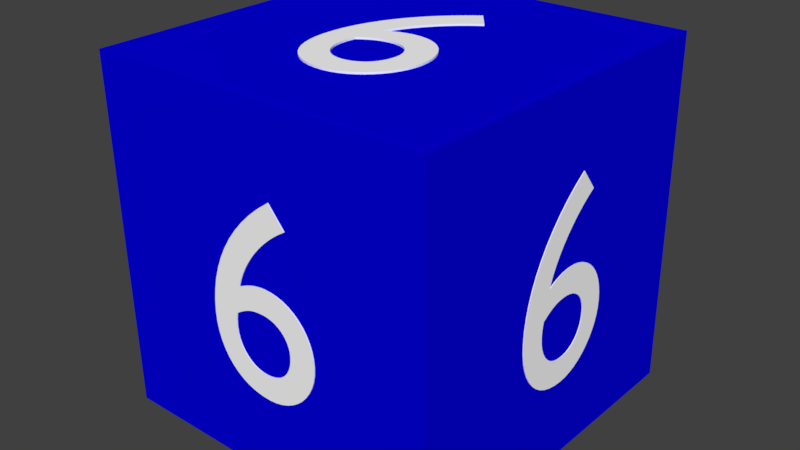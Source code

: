 # Source: Cube_6.blend  (saved by Blender 2.78.0; exported with 4.5.12 LTS)
import bpy
from mathutils import Matrix  # noqa: F401  (used for matrix-valued properties, if any)

bpy.ops.wm.read_factory_settings(use_empty=True)
scene = bpy.context.scene
scene.name = 'Scene'

# ---- collections
col_collection_1 = bpy.data.collections.new('Collection 1'); scene.collection.children.link(col_collection_1)

# ---- materials (node trees are filled in below, after node groups)
mat_material = bpy.data.materials.new('Material')
mat_material.alpha_threshold = 0.0
mat_material.use_transparent_shadow = False
mat_material.diffuse_color = (0.0009868, 0.0, 0.7357, 1.0)
mat_material.roughness = 0.5
mat_material.line_color = (0.0, 0.0, 0.0, 1.0)
mat_material_001 = bpy.data.materials.new('Material.001')
mat_material_001.alpha_threshold = 0.0
mat_material_001.use_transparent_shadow = False
mat_material_001.diffuse_color = (1.0, 1.0, 1.0, 1.0)
mat_material_001.roughness = 0.5

# ---- material node trees

# ---- world
world_world = bpy.data.worlds.new('World'); scene.world = world_world
world_world.color = (0.05088, 0.05088, 0.05088)
world_world.use_sun_shadow = False
world_world.sun_shadow_jitter_overblur = 0.0
world_world.cycles.sampling_method = 'MANUAL'

# ---- meshes
me_cube = bpy.data.meshes.new('Cube')
me_cube.from_pydata([(1.0, 1.0, -1.0), (1.0, -1.0, -1.0), (-1.0, -1.0, -1.0), (-1.0, 1.0, -1.0), (1.0, 1.0, 1.0), (1.0, -1.0, 1.0), (-1.0, -1.0, 1.0), (-1.0, 1.0, 1.0), (-0.09226, 0.5556, -1.0), (-0.02622, 0.5055, -1.0), (0.03436, 0.4526, -1.0), (0.08939, 0.3969, -1.0), (0.1388, 0.3389, -1.0), (0.1825, 0.2787, -1.0), (0.2205, 0.2167, -1.0), (0.2526, 0.1531, -1.0), (0.2787, 0.08817, -1.0), (0.2989, 0.02219, -1.0), (0.313, -0.04456, -1.0), (0.3209, -0.1118, -1.0), (0.3226, -0.1793, -1.0), (0.3186, -0.2345, -1.0), (0.309, -0.2863, -1.0), (0.2942, -0.3343, -1.0), (0.2744, -0.3783, -1.0), (0.2498, -0.418, -1.0), (0.2208, -0.4531, -1.0), (0.1876, -0.4834, -1.0), (0.1504, -0.5085, -1.0), (0.1096, -0.5283, -1.0), (0.06539, -0.5423, -1.0), (0.01801, -0.5504, -1.0), (-0.03225, -0.5522, -1.0), (-0.07451, -0.5481, -1.0), (-0.1151, -0.5383, -1.0), (-0.1537, -0.5233, -1.0), (-0.1898, -0.5034, -1.0), (-0.223, -0.4791, -1.0), (-0.253, -0.4509, -1.0), (-0.2794, -0.4191, -1.0), (-0.3017, -0.3842, -1.0), (-0.3195, -0.3465, -1.0), (-0.3325, -0.3066, -1.0), (-0.3402, -0.2648, -1.0), (-0.3422, -0.2216, -1.0), (-0.3386, -0.178, -1.0), (-0.33, -0.1366, -1.0), (-0.3167, -0.09777, -1.0), (-0.2989, -0.06182, -1.0), (-0.277, -0.02905, -1.0), (-0.2513, 0.0002126, -1.0), (-0.2221, 0.02567, -1.0), (-0.1898, 0.04699, -1.0), (-0.1545, 0.06387, -1.0), (-0.1167, 0.07599, -1.0), (-0.07654, 0.08303, -1.0), (-0.03447, 0.08468, -1.0), (-0.01707, 0.08376, -1.0), (-0.0003428, 0.08202, -1.0), (0.01574, 0.07953, -1.0), (0.03118, 0.07636, -1.0), (0.046, 0.0726, -1.0), (0.0602, 0.06832, -1.0), (0.0738, 0.06359, -1.0), (0.08681, 0.05849, -1.0), (0.09925, 0.0531, -1.0), (0.1111, 0.04749, -1.0), (0.1224, 0.04175, -1.0), (0.1332, 0.03594, -1.0), (0.1212, 0.07388, -1.0), (0.1056, 0.1119, -1.0), (0.08682, 0.1498, -1.0), (0.06502, 0.1872, -1.0), (0.04047, 0.224, -1.0), (0.01341, 0.2598, -1.0), (-0.0159, 0.2944, -1.0), (-0.04724, 0.3274, -1.0), (-0.08034, 0.3588, -1.0), (-0.115, 0.3881, -1.0), (-0.1509, 0.4151, -1.0), (-0.1878, 0.4396, -1.0), (0.1629, -0.1245, -1.0), (0.1468, -0.1136, -1.0), (0.1318, -0.1041, -1.0), (0.1176, -0.09569, -1.0), (0.1041, -0.08847, -1.0), (0.09105, -0.08232, -1.0), (0.0782, -0.07716, -1.0), (0.06535, -0.07292, -1.0), (0.05232, -0.06953, -1.0), (0.03886, -0.06692, -1.0), (0.02479, -0.06502, -1.0), (0.009883, -0.06375, -1.0), (-0.006072, -0.06305, -1.0), (-0.03113, -0.06383, -1.0), (-0.05496, -0.06744, -1.0), (-0.07739, -0.07373, -1.0), (-0.09825, -0.08253, -1.0), (-0.1174, -0.09368, -1.0), (-0.1346, -0.107, -1.0), (-0.1497, -0.1224, -1.0), (-0.1625, -0.1396, -1.0), (-0.1729, -0.1586, -1.0), (-0.1807, -0.1791, -1.0), (-0.1857, -0.201, -1.0), (-0.1877, -0.2241, -1.0), (-0.1868, -0.2499, -1.0), (-0.1832, -0.2741, -1.0), (-0.1768, -0.2967, -1.0), (-0.1679, -0.3176, -1.0), (-0.1566, -0.3366, -1.0), (-0.143, -0.3535, -1.0), (-0.1271, -0.3683, -1.0), (-0.1093, -0.3808, -1.0), (-0.08946, -0.391, -1.0), (-0.06785, -0.3986, -1.0), (-0.04454, -0.4035, -1.0), (-0.01967, -0.4056, -1.0), (0.008142, -0.4041, -1.0), (0.0353, -0.3982, -1.0), (0.06131, -0.388, -1.0), (0.08568, -0.3736, -1.0), (0.1079, -0.3552, -1.0), (0.1276, -0.3329, -1.0), (0.1441, -0.3068, -1.0), (0.157, -0.2771, -1.0), (0.1658, -0.2439, -1.0), (0.1701, -0.2073, -1.0), (0.1693, -0.1674, -1.0), (-0.09226, 0.5556, -1.011), (-0.02622, 0.5055, -1.011), (0.03436, 0.4526, -1.011), (0.08939, 0.3969, -1.011), (0.1388, 0.3389, -1.011), (0.1825, 0.2787, -1.011), (0.2205, 0.2167, -1.011), (0.2526, 0.1531, -1.011), (0.2787, 0.08817, -1.011), (0.2989, 0.02219, -1.011), (0.313, -0.04456, -1.011), (0.3209, -0.1118, -1.011), (0.3226, -0.1793, -1.011), (0.3186, -0.2345, -1.011), (0.309, -0.2863, -1.011), (0.2942, -0.3343, -1.011), (0.2744, -0.3783, -1.011), (0.2498, -0.418, -1.011), (0.2208, -0.4531, -1.011), (0.1876, -0.4834, -1.011), (0.1504, -0.5085, -1.011), (0.1096, -0.5283, -1.011), (0.06539, -0.5423, -1.011), (0.01801, -0.5504, -1.011), (-0.03225, -0.5522, -1.011), (-0.07451, -0.5481, -1.011), (-0.1151, -0.5383, -1.011), (-0.1537, -0.5233, -1.011), (-0.1898, -0.5034, -1.011), (-0.223, -0.4791, -1.011), (-0.253, -0.4509, -1.011), (-0.2794, -0.4191, -1.011), (-0.3017, -0.3842, -1.011), (-0.3195, -0.3465, -1.011), (-0.3325, -0.3066, -1.011), (-0.3402, -0.2648, -1.011), (-0.3422, -0.2216, -1.011), (-0.3386, -0.178, -1.011), (-0.33, -0.1366, -1.011), (-0.3167, -0.09777, -1.011), (-0.2989, -0.06182, -1.011), (-0.277, -0.02905, -1.011), (-0.2513, 0.0002126, -1.011), (-0.2221, 0.02567, -1.011), (-0.1898, 0.04699, -1.011), (-0.1545, 0.06387, -1.011), (-0.1167, 0.07599, -1.011), (-0.07654, 0.08303, -1.011), (-0.03447, 0.08468, -1.011), (-0.01707, 0.08376, -1.011), (-0.0003428, 0.08202, -1.011), (0.01574, 0.07953, -1.011), (0.03118, 0.07636, -1.011), (0.046, 0.0726, -1.011), (0.0602, 0.06832, -1.011), (0.0738, 0.06359, -1.011), (0.08681, 0.05849, -1.011), (0.09925, 0.0531, -1.011), (0.1111, 0.04749, -1.011), (0.1224, 0.04175, -1.011), (0.1332, 0.03594, -1.011), (0.1212, 0.07388, -1.011), (0.1056, 0.1119, -1.011), (0.08682, 0.1498, -1.011), (0.06502, 0.1872, -1.011), (0.04047, 0.224, -1.011), (0.01341, 0.2598, -1.011), (-0.0159, 0.2944, -1.011), (-0.04724, 0.3274, -1.011), (-0.08034, 0.3588, -1.011), (-0.115, 0.3881, -1.011), (-0.1509, 0.4151, -1.011), (-0.1878, 0.4396, -1.011), (0.1629, -0.1245, -1.011), (0.1468, -0.1136, -1.011), (0.1318, -0.1041, -1.011), (0.1176, -0.09569, -1.011), (0.1041, -0.08847, -1.011), (0.09105, -0.08232, -1.011), (0.0782, -0.07716, -1.011), (0.06535, -0.07292, -1.011), (0.05232, -0.06953, -1.011), (0.03886, -0.06692, -1.011), (0.02479, -0.06502, -1.011), (0.009883, -0.06375, -1.011), (-0.006072, -0.06305, -1.011), (-0.03113, -0.06383, -1.011), (-0.05496, -0.06744, -1.011), (-0.07739, -0.07373, -1.011), (-0.09825, -0.08253, -1.011), (-0.1174, -0.09368, -1.011), (-0.1346, -0.107, -1.011), (-0.1497, -0.1224, -1.011), (-0.1625, -0.1396, -1.011), (-0.1729, -0.1586, -1.011), (-0.1807, -0.1791, -1.011), (-0.1857, -0.201, -1.011), (-0.1877, -0.2241, -1.011), (-0.1868, -0.2499, -1.011), (-0.1832, -0.2741, -1.011), (-0.1768, -0.2967, -1.011), (-0.1679, -0.3176, -1.011), (-0.1566, -0.3366, -1.011), (-0.143, -0.3535, -1.011), (-0.1271, -0.3683, -1.011), (-0.1093, -0.3808, -1.011), (-0.08946, -0.391, -1.011), (-0.06785, -0.3986, -1.011), (-0.04454, -0.4035, -1.011), (-0.01967, -0.4056, -1.011), (0.008142, -0.4041, -1.011), (0.0353, -0.3982, -1.011), (0.06131, -0.388, -1.011), (0.08568, -0.3736, -1.011), (0.1079, -0.3552, -1.011), (0.1276, -0.3329, -1.011), (0.1441, -0.3068, -1.011), (0.157, -0.2771, -1.011), (0.1658, -0.2439, -1.011), (0.1701, -0.2073, -1.011), (0.1693, -0.1674, -1.011), (0.1137, 0.5515, 1.0), (0.04562, 0.5041, 1.0), (-0.01705, 0.4536, 1.0), (-0.07427, 0.4002, 1.0), (-0.126, 0.3442, 1.0), (-0.172, 0.2858, 1.0), (-0.2124, 0.2253, 1.0), (-0.247, 0.163, 1.0), (-0.2756, 0.09919, 1.0), (-0.2984, 0.03406, 1.0), (-0.315, -0.03208, 1.0), (-0.3255, -0.09897, 1.0), (-0.3298, -0.1663, 1.0), (-0.3279, -0.2217, 1.0), (-0.3203, -0.2738, 1.0), (-0.3073, -0.3223, 1.0), (-0.2891, -0.3671, 1.0), (-0.2661, -0.4078, 1.0), (-0.2384, -0.444, 1.0), (-0.2063, -0.4756, 1.0), (-0.1701, -0.5022, 1.0), (-0.13, -0.5235, 1.0), (-0.08624, -0.5393, 1.0), (-0.03913, -0.5493, 1.0), (0.01112, -0.5531, 1.0), (0.05358, -0.5507, 1.0), (0.09461, -0.5425, 1.0), (0.1338, -0.529, 1.0), (0.1707, -0.5106, 1.0), (0.2049, -0.4877, 1.0), (0.236, -0.4606, 1.0), (0.2636, -0.4299, 1.0), (0.2873, -0.3959, 1.0), (0.3065, -0.359, 1.0), (0.3211, -0.3196, 1.0), (0.3304, -0.2781, 1.0), (0.3341, -0.235, 1.0), (0.3322, -0.1913, 1.0), (0.3251, -0.1496, 1.0), (0.3132, -0.1103, 1.0), (0.2968, -0.07366, 1.0), (0.2762, -0.04005, 1.0), (0.2516, -0.009784, 1.0), (0.2234, 0.01681, 1.0), (0.1918, 0.03941, 1.0), (0.1571, 0.05767, 1.0), (0.1197, 0.07129, 1.0), (0.0798, 0.07992, 1.0), (0.03775, 0.08324, 1.0), (0.0203, 0.08302, 1.0), (0.003487, 0.08195, 1.0), (-0.01271, 0.0801, 1.0), (-0.02828, 0.07755, 1.0), (-0.04326, 0.07437, 1.0), (-0.05764, 0.07066, 1.0), (-0.07144, 0.06647, 1.0), (-0.08466, 0.06189, 1.0), (-0.09732, 0.057, 1.0), (-0.1094, 0.05187, 1.0), (-0.121, 0.04658, 1.0), (-0.132, 0.04121, 1.0), (-0.1185, 0.07864, 1.0), (-0.1014, 0.116, 1.0), (-0.08117, 0.1531, 1.0), (-0.05791, 0.1897, 1.0), (-0.03193, 0.2254, 1.0), (-0.00347, 0.2601, 1.0), (0.0272, 0.2935, 1.0), (0.05983, 0.3253, 1.0), (0.09417, 0.3553, 1.0), (0.1299, 0.3832, 1.0), (0.1669, 0.4088, 1.0), (0.2048, 0.4318, 1.0), (-0.1679, -0.1179, 1.0), (-0.1513, -0.1077, 1.0), (-0.1359, -0.09873, 1.0), (-0.1214, -0.09094, 1.0), (-0.1076, -0.08427, 1.0), (-0.0943, -0.07864, 1.0), (-0.08123, -0.07399, 1.0), (-0.06822, -0.07026, 1.0), (-0.05503, -0.06739, 1.0), (-0.04147, -0.06532, 1.0), (-0.02731, -0.06398, 1.0), (-0.01234, -0.06331, 1.0), (0.003662, -0.06324, 1.0), (0.02871, -0.06502, 1.0), (0.05243, -0.06958, 1.0), (0.07464, -0.07675, 1.0), (0.09518, -0.08637, 1.0), (0.1139, -0.09827, 1.0), (0.1306, -0.1123, 1.0), (0.1451, -0.1282, 1.0), (0.1573, -0.146, 1.0), (0.167, -0.1653, 1.0), (0.174, -0.1861, 1.0), (0.1781, -0.2082, 1.0), (0.1793, -0.2314, 1.0), (0.1774, -0.2571, 1.0), (0.1728, -0.2812, 1.0), (0.1656, -0.3035, 1.0), (0.1559, -0.324, 1.0), (0.1438, -0.3425, 1.0), (0.1295, -0.3589, 1.0), (0.1132, -0.3731, 1.0), (0.09478, -0.3849, 1.0), (0.07457, -0.3942, 1.0), (0.05264, -0.4009, 1.0), (0.02912, -0.4049, 1.0), (0.004144, -0.4061, 1.0), (-0.02364, -0.4035, 1.0), (-0.05059, -0.3965, 1.0), (-0.07624, -0.3852, 1.0), (-0.1001, -0.3699, 1.0), (-0.1216, -0.3506, 1.0), (-0.1404, -0.3276, 1.0), (-0.156, -0.3009, 1.0), (-0.1678, -0.2707, 1.0), (-0.1754, -0.2371, 1.0), (-0.1782, -0.2004, 1.0), (-0.1759, -0.1606, 1.0), (0.1137, 0.5515, 1.003), (0.04562, 0.5041, 1.003), (-0.01705, 0.4536, 1.003), (-0.07427, 0.4002, 1.003), (-0.126, 0.3442, 1.003), (-0.172, 0.2858, 1.003), (-0.2124, 0.2253, 1.003), (-0.247, 0.163, 1.003), (-0.2756, 0.09919, 1.003), (-0.2984, 0.03406, 1.003), (-0.315, -0.03208, 1.003), (-0.3255, -0.09897, 1.003), (-0.3298, -0.1663, 1.003), (-0.3279, -0.2217, 1.003), (-0.3203, -0.2738, 1.003), (-0.3073, -0.3223, 1.003), (-0.2891, -0.3671, 1.003), (-0.2661, -0.4078, 1.003), (-0.2384, -0.444, 1.003), (-0.2063, -0.4756, 1.003), (-0.1701, -0.5022, 1.003), (-0.13, -0.5235, 1.003), (-0.08624, -0.5393, 1.003), (-0.03913, -0.5493, 1.003), (0.01112, -0.5531, 1.003), (0.05358, -0.5507, 1.003), (0.09461, -0.5425, 1.003), (0.1338, -0.529, 1.003), (0.1707, -0.5106, 1.003), (0.2049, -0.4877, 1.003), (0.236, -0.4606, 1.003), (0.2636, -0.4299, 1.003), (0.2873, -0.3959, 1.003), (0.3065, -0.359, 1.003), (0.3211, -0.3196, 1.003), (0.3304, -0.2781, 1.003), (0.3341, -0.235, 1.003), (0.3322, -0.1913, 1.003), (0.3251, -0.1496, 1.003), (0.3132, -0.1103, 1.003), (0.2968, -0.07366, 1.003), (0.2762, -0.04005, 1.003), (0.2516, -0.009784, 1.003), (0.2234, 0.01681, 1.003), (0.1918, 0.03941, 1.003), (0.1571, 0.05767, 1.003), (0.1197, 0.07129, 1.003), (0.0798, 0.07992, 1.003), (0.03775, 0.08324, 1.003), (0.0203, 0.08302, 1.003), (0.003487, 0.08195, 1.003), (-0.01271, 0.0801, 1.003), (-0.02828, 0.07755, 1.003), (-0.04326, 0.07437, 1.003), (-0.05764, 0.07066, 1.003), (-0.07144, 0.06647, 1.003), (-0.08466, 0.06189, 1.003), (-0.09732, 0.057, 1.003), (-0.1094, 0.05187, 1.003), (-0.121, 0.04658, 1.003), (-0.132, 0.04121, 1.003), (-0.1185, 0.07864, 1.003), (-0.1014, 0.116, 1.003), (-0.08117, 0.1531, 1.003), (-0.05791, 0.1897, 1.003), (-0.03193, 0.2254, 1.003), (-0.00347, 0.2601, 1.003), (0.0272, 0.2935, 1.003), (0.05983, 0.3253, 1.003), (0.09417, 0.3553, 1.003), (0.1299, 0.3832, 1.003), (0.1669, 0.4088, 1.003), (0.2048, 0.4318, 1.003), (-0.1679, -0.1179, 1.003), (-0.1513, -0.1077, 1.003), (-0.1359, -0.09873, 1.003), (-0.1214, -0.09094, 1.003), (-0.1076, -0.08427, 1.003), (-0.0943, -0.07864, 1.003), (-0.08123, -0.07399, 1.003), (-0.06822, -0.07026, 1.003), (-0.05503, -0.06739, 1.003), (-0.04147, -0.06532, 1.003), (-0.02731, -0.06398, 1.003), (-0.01234, -0.06331, 1.003), (0.003662, -0.06324, 1.003), (0.02871, -0.06502, 1.003), (0.05243, -0.06958, 1.003), (0.07464, -0.07675, 1.003), (0.09518, -0.08637, 1.003), (0.1139, -0.09827, 1.003), (0.1306, -0.1123, 1.003), (0.1451, -0.1282, 1.003), (0.1573, -0.146, 1.003), (0.167, -0.1653, 1.003), (0.174, -0.1861, 1.003), (0.1781, -0.2082, 1.003), (0.1793, -0.2314, 1.003), (0.1774, -0.2571, 1.003), (0.1728, -0.2812, 1.003), (0.1656, -0.3035, 1.003), (0.1559, -0.324, 1.003), (0.1438, -0.3425, 1.003), (0.1295, -0.3589, 1.003), (0.1132, -0.3731, 1.003), (0.09478, -0.3849, 1.003), (0.07457, -0.3942, 1.003), (0.05264, -0.4009, 1.003), (0.02912, -0.4049, 1.003), (0.004144, -0.4061, 1.003), (-0.02364, -0.4035, 1.003), (-0.05059, -0.3965, 1.003), (-0.07624, -0.3852, 1.003), (-0.1001, -0.3699, 1.003), (-0.1216, -0.3506, 1.003), (-0.1404, -0.3276, 1.003), (-0.156, -0.3009, 1.003), (-0.1678, -0.2707, 1.003), (-0.1754, -0.2371, 1.003), (-0.1782, -0.2004, 1.003), (-0.1759, -0.1606, 1.003), (0.1116, 1.0, -0.5529), (0.0483, 1.0, -0.5047), (-0.009812, 1.0, -0.4534), (-0.06262, 1.0, -0.3992), (-0.1101, 1.0, -0.3425), (-0.152, 1.0, -0.2836), (-0.1885, 1.0, -0.2226), (-0.2193, 1.0, -0.1598), (-0.2445, 1.0, -0.09562), (-0.264, 1.0, -0.0302), (-0.2776, 1.0, 0.03616), (-0.2853, 1.0, 0.1032), (-0.2871, 1.0, 0.1706), (-0.2833, 1.0, 0.2259), (-0.2742, 1.0, 0.2779), (-0.2601, 1.0, 0.3263), (-0.2412, 1.0, 0.3708), (-0.2178, 1.0, 0.4112), (-0.1901, 1.0, 0.4471), (-0.1584, 1.0, 0.4782), (-0.1228, 1.0, 0.5044), (-0.08378, 1.0, 0.5252), (-0.04146, 1.0, 0.5404), (0.0039, 1.0, 0.5498), (0.05203, 1.0, 0.5529), (0.09251, 1.0, 0.55), (0.1314, 1.0, 0.5413), (0.1684, 1.0, 0.5273), (0.203, 1.0, 0.5084), (0.2349, 1.0, 0.485), (0.2637, 1.0, 0.4576), (0.2889, 1.0, 0.4265), (0.3104, 1.0, 0.3922), (0.3275, 1.0, 0.355), (0.34, 1.0, 0.3154), (0.3474, 1.0, 0.2738), (0.3495, 1.0, 0.2307), (0.3461, 1.0, 0.187), (0.338, 1.0, 0.1454), (0.3253, 1.0, 0.1062), (0.3083, 1.0, 0.06982), (0.2874, 1.0, 0.03647), (0.2629, 1.0, 0.006527), (0.235, 1.0, -0.0197), (0.204, 1.0, -0.04189), (0.1703, 1.0, -0.05971), (0.1341, 1.0, -0.07284), (0.09567, 1.0, -0.08095), (0.05539, 1.0, -0.08373), (0.03873, 1.0, -0.08328), (0.0227, 1.0, -0.08199), (0.007298, 1.0, -0.07993), (-0.007496, 1.0, -0.07718), (-0.02169, 1.0, -0.07381), (-0.0353, 1.0, -0.06991), (-0.04833, 1.0, -0.06555), (-0.0608, 1.0, -0.0608), (-0.07273, 1.0, -0.05574), (-0.08411, 1.0, -0.05046), (-0.09496, 1.0, -0.04502), (-0.1053, 1.0, -0.0395), (-0.09368, 1.0, -0.07711), (-0.07871, 1.0, -0.1147), (-0.06063, 1.0, -0.1521), (-0.03969, 1.0, -0.1889), (-0.01611, 1.0, -0.225), (0.009872, 1.0, -0.2601), (0.03801, 1.0, -0.2939), (0.06808, 1.0, -0.3261), (0.09984, 1.0, -0.3565), (0.133, 1.0, -0.3849), (0.1675, 1.0, -0.411), (0.2029, 1.0, -0.4344), (-0.1341, 1.0, 0.1201), (-0.1186, 1.0, 0.1097), (-0.1042, 1.0, 0.1005), (-0.09063, 1.0, 0.09251), (-0.07767, 1.0, 0.08566), (-0.06513, 1.0, 0.07986), (-0.05282, 1.0, 0.07504), (-0.04051, 1.0, 0.07115), (-0.02802, 1.0, 0.06811), (-0.01513, 1.0, 0.06586), (-0.001652, 1.0, 0.06433), (0.01263, 1.0, 0.06347), (0.02791, 1.0, 0.06319), (0.0519, 1.0, 0.06465), (0.07471, 1.0, 0.0689), (0.09618, 1.0, 0.07579), (0.1161, 1.0, 0.08514), (0.1344, 1.0, 0.0968), (0.1509, 1.0, 0.1106), (0.1653, 1.0, 0.1264), (0.1775, 1.0, 0.1439), (0.1875, 1.0, 0.1632), (0.1949, 1.0, 0.1839), (0.1996, 1.0, 0.2059), (0.2015, 1.0, 0.2291), (0.2006, 1.0, 0.2548), (0.1971, 1.0, 0.2789), (0.1909, 1.0, 0.3014), (0.1824, 1.0, 0.322), (0.1715, 1.0, 0.3407), (0.1584, 1.0, 0.3572), (0.1432, 1.0, 0.3716), (0.1261, 1.0, 0.3837), (0.1071, 1.0, 0.3933), (0.08641, 1.0, 0.4003), (0.06408, 1.0, 0.4046), (0.04026, 1.0, 0.406), (0.01364, 1.0, 0.4038), (-0.01236, 1.0, 0.3971), (-0.03724, 1.0, 0.3862), (-0.06056, 1.0, 0.3712), (-0.08182, 1.0, 0.3522), (-0.1006, 1.0, 0.3294), (-0.1163, 1.0, 0.3029), (-0.1287, 1.0, 0.2728), (-0.1371, 1.0, 0.2394), (-0.1411, 1.0, 0.2027), (-0.1402, 1.0, 0.1629), (0.1116, 1.006, -0.5529), (0.0483, 1.006, -0.5047), (-0.009812, 1.006, -0.4534), (-0.06262, 1.006, -0.3992), (-0.1101, 1.006, -0.3425), (-0.152, 1.006, -0.2836), (-0.1885, 1.006, -0.2226), (-0.2193, 1.006, -0.1598), (-0.2445, 1.006, -0.09562), (-0.264, 1.006, -0.0302), (-0.2776, 1.006, 0.03616), (-0.2853, 1.006, 0.1032), (-0.2871, 1.006, 0.1706), (-0.2833, 1.006, 0.2259), (-0.2742, 1.006, 0.2779), (-0.2601, 1.006, 0.3263), (-0.2412, 1.006, 0.3708), (-0.2178, 1.006, 0.4112), (-0.1901, 1.006, 0.4471), (-0.1584, 1.006, 0.4782), (-0.1228, 1.006, 0.5044), (-0.08378, 1.006, 0.5252), (-0.04146, 1.006, 0.5404), (0.0039, 1.006, 0.5498), (0.05203, 1.006, 0.5529), (0.09251, 1.006, 0.55), (0.1314, 1.006, 0.5413), (0.1684, 1.006, 0.5273), (0.203, 1.006, 0.5084), (0.2349, 1.006, 0.485), (0.2637, 1.006, 0.4576), (0.2889, 1.006, 0.4265), (0.3104, 1.006, 0.3922), (0.3275, 1.006, 0.355), (0.34, 1.006, 0.3154), (0.3474, 1.006, 0.2738), (0.3495, 1.006, 0.2307), (0.3461, 1.006, 0.187), (0.338, 1.006, 0.1454), (0.3253, 1.006, 0.1062), (0.3083, 1.006, 0.06982), (0.2874, 1.006, 0.03647), (0.2629, 1.006, 0.006527), (0.235, 1.006, -0.0197), (0.204, 1.006, -0.04189), (0.1703, 1.006, -0.05971), (0.1341, 1.006, -0.07284), (0.09567, 1.006, -0.08095), (0.05539, 1.006, -0.08373), (0.03873, 1.006, -0.08328), (0.0227, 1.006, -0.08199), (0.007298, 1.006, -0.07993), (-0.007496, 1.006, -0.07718), (-0.02169, 1.006, -0.07381), (-0.0353, 1.006, -0.06991), (-0.04833, 1.006, -0.06555), (-0.0608, 1.006, -0.0608), (-0.07273, 1.006, -0.05574), (-0.08411, 1.006, -0.05046), (-0.09496, 1.006, -0.04502), (-0.1053, 1.006, -0.0395), (-0.09368, 1.006, -0.07711), (-0.07871, 1.006, -0.1147), (-0.06063, 1.006, -0.1521), (-0.03969, 1.006, -0.1889), (-0.01611, 1.006, -0.225), (0.009872, 1.006, -0.2601), (0.03801, 1.006, -0.2939), (0.06808, 1.006, -0.3261), (0.09984, 1.006, -0.3565), (0.133, 1.006, -0.3849), (0.1675, 1.006, -0.411), (0.2029, 1.006, -0.4344), (-0.1341, 1.006, 0.1201), (-0.1186, 1.006, 0.1097), (-0.1042, 1.006, 0.1005), (-0.09063, 1.006, 0.09251), (-0.07767, 1.006, 0.08566), (-0.06513, 1.006, 0.07986), (-0.05282, 1.006, 0.07504), (-0.04051, 1.006, 0.07115), (-0.02802, 1.006, 0.06811), (-0.01513, 1.006, 0.06586), (-0.001652, 1.006, 0.06433), (0.01263, 1.006, 0.06347), (0.02791, 1.006, 0.06319), (0.0519, 1.006, 0.06465), (0.07471, 1.006, 0.0689), (0.09618, 1.006, 0.07579), (0.1161, 1.006, 0.08514), (0.1344, 1.006, 0.0968), (0.1509, 1.006, 0.1106), (0.1653, 1.006, 0.1264), (0.1775, 1.006, 0.1439), (0.1875, 1.006, 0.1632), (0.1949, 1.006, 0.1839), (0.1996, 1.006, 0.2059), (0.2015, 1.006, 0.2291), (0.2006, 1.006, 0.2548), (0.1971, 1.006, 0.2789), (0.1909, 1.006, 0.3014), (0.1824, 1.006, 0.322), (0.1715, 1.006, 0.3407), (0.1584, 1.006, 0.3572), (0.1432, 1.006, 0.3716), (0.1261, 1.006, 0.3837), (0.1071, 1.006, 0.3933), (0.08641, 1.006, 0.4003), (0.06408, 1.006, 0.4046), (0.04026, 1.006, 0.406), (0.01364, 1.006, 0.4038), (-0.01236, 1.006, 0.3971), (-0.03724, 1.006, 0.3862), (-0.06056, 1.006, 0.3712), (-0.08182, 1.006, 0.3522), (-0.1006, 1.006, 0.3294), (-0.1163, 1.006, 0.3029), (-0.1287, 1.006, 0.2728), (-0.1371, 1.006, 0.2394), (-0.1411, 1.006, 0.2027), (-0.1402, 1.006, 0.1629), (-0.1218, -1.0, -0.5369), (-0.05485, -1.0, -0.4889), (0.00667, -1.0, -0.438), (0.06267, -1.0, -0.3845), (0.1131, -1.0, -0.3287), (0.1578, -1.0, -0.2708), (0.1968, -1.0, -0.211), (0.2299, -1.0, -0.1497), (0.2571, -1.0, -0.08701), (0.2783, -1.0, -0.02331), (0.2934, -1.0, 0.04118), (0.3024, -1.0, 0.1062), (0.3051, -1.0, 0.1715), (0.3019, -1.0, 0.2249), (0.2931, -1.0, 0.275), (0.2789, -1.0, 0.3216), (0.2597, -1.0, 0.3643), (0.2357, -1.0, 0.4028), (0.2072, -1.0, 0.437), (0.1743, -1.0, 0.4665), (0.1375, -1.0, 0.491), (0.09683, -1.0, 0.5104), (0.0527, -1.0, 0.5242), (0.005325, -1.0, 0.5323), (-0.04503, -1.0, 0.5344), (-0.08746, -1.0, 0.5307), (-0.1283, -1.0, 0.5215), (-0.1672, -1.0, 0.5071), (-0.2037, -1.0, 0.4882), (-0.2374, -1.0, 0.4649), (-0.2679, -1.0, 0.4378), (-0.2948, -1.0, 0.4072), (-0.3176, -1.0, 0.3735), (-0.3361, -1.0, 0.3372), (-0.3497, -1.0, 0.2986), (-0.358, -1.0, 0.2583), (-0.3607, -1.0, 0.2164), (-0.3578, -1.0, 0.1742), (-0.3498, -1.0, 0.1342), (-0.337, -1.0, 0.09653), (-0.3197, -1.0, 0.06164), (-0.2983, -1.0, 0.02981), (-0.2729, -1.0, 0.00134), (-0.2441, -1.0, -0.02346), (-0.2119, -1.0, -0.04429), (-0.1768, -1.0, -0.06083), (-0.1391, -1.0, -0.07279), (-0.09896, -1.0, -0.07985), (-0.05681, -1.0, -0.0817), (-0.03936, -1.0, -0.08093), (-0.02256, -1.0, -0.07934), (-0.006402, -1.0, -0.07703), (0.009125, -1.0, -0.07407), (0.02403, -1.0, -0.07051), (0.03834, -1.0, -0.06646), (0.05204, -1.0, -0.06196), (0.06516, -1.0, -0.05711), (0.07771, -1.0, -0.05197), (0.0897, -1.0, -0.04662), (0.1011, -1.0, -0.04114), (0.112, -1.0, -0.03559), (0.09938, -1.0, -0.07222), (0.08321, -1.0, -0.1089), (0.0638, -1.0, -0.1454), (0.04139, -1.0, -0.1815), (0.01622, -1.0, -0.2169), (-0.01144, -1.0, -0.2514), (-0.04134, -1.0, -0.2847), (-0.07325, -1.0, -0.3165), (-0.1069, -1.0, -0.3466), (-0.142, -1.0, -0.3747), (-0.1784, -1.0, -0.4006), (-0.2158, -1.0, -0.4241), (0.1442, -1.0, 0.1194), (0.1279, -1.0, 0.109), (0.1127, -1.0, 0.09985), (0.09838, -1.0, 0.09185), (0.08473, -1.0, 0.08495), (0.07152, -1.0, 0.07907), (0.05856, -1.0, 0.07416), (0.04562, -1.0, 0.07014), (0.0325, -1.0, 0.06694), (0.01898, -1.0, 0.0645), (0.004841, -1.0, 0.06274), (-0.01012, -1.0, 0.06161), (-0.02613, -1.0, 0.06103), (-0.05123, -1.0, 0.06194), (-0.07507, -1.0, 0.06558), (-0.09746, -1.0, 0.0718), (-0.1182, -1.0, 0.08044), (-0.1372, -1.0, 0.09134), (-0.1543, -1.0, 0.1044), (-0.1692, -1.0, 0.1193), (-0.1818, -1.0, 0.1361), (-0.1919, -1.0, 0.1545), (-0.1994, -1.0, 0.1744), (-0.2041, -1.0, 0.1956), (-0.2058, -1.0, 0.218), (-0.2045, -1.0, 0.2429), (-0.2005, -1.0, 0.2663), (-0.1938, -1.0, 0.2881), (-0.1845, -1.0, 0.3083), (-0.1729, -1.0, 0.3265), (-0.159, -1.0, 0.3429), (-0.1429, -1.0, 0.3571), (-0.1248, -1.0, 0.3691), (-0.1048, -1.0, 0.3788), (-0.08302, -1.0, 0.386), (-0.05958, -1.0, 0.3906), (-0.03462, -1.0, 0.3925), (-0.006763, -1.0, 0.3909), (0.02037, -1.0, 0.385), (0.04629, -1.0, 0.3749), (0.07051, -1.0, 0.3609), (0.09253, -1.0, 0.3429), (0.1119, -1.0, 0.3213), (0.128, -1.0, 0.2959), (0.1406, -1.0, 0.2671), (0.1489, -1.0, 0.2349), (0.1526, -1.0, 0.1995), (0.1512, -1.0, 0.1609), (-0.1218, -1.005, -0.5369), (-0.05485, -1.005, -0.4889), (0.00667, -1.005, -0.438), (0.06267, -1.005, -0.3845), (0.1131, -1.005, -0.3287), (0.1578, -1.005, -0.2708), (0.1968, -1.005, -0.211), (0.2299, -1.005, -0.1497), (0.2571, -1.005, -0.08701), (0.2783, -1.005, -0.02331), (0.2934, -1.005, 0.04118), (0.3024, -1.005, 0.1062), (0.3051, -1.005, 0.1715), (0.3019, -1.005, 0.2249), (0.2931, -1.005, 0.275), (0.2789, -1.005, 0.3216), (0.2597, -1.005, 0.3643), (0.2357, -1.005, 0.4028), (0.2072, -1.005, 0.437), (0.1743, -1.005, 0.4665), (0.1375, -1.005, 0.491), (0.09683, -1.005, 0.5104), (0.0527, -1.005, 0.5242), (0.005325, -1.005, 0.5323), (-0.04503, -1.005, 0.5344), (-0.08746, -1.005, 0.5307), (-0.1283, -1.005, 0.5215), (-0.1672, -1.005, 0.5071), (-0.2037, -1.005, 0.4882), (-0.2374, -1.005, 0.4649), (-0.2679, -1.005, 0.4378), (-0.2948, -1.005, 0.4072), (-0.3176, -1.005, 0.3735), (-0.3361, -1.005, 0.3372), (-0.3497, -1.005, 0.2986), (-0.358, -1.005, 0.2583), (-0.3607, -1.005, 0.2164), (-0.3578, -1.005, 0.1742), (-0.3498, -1.005, 0.1342), (-0.337, -1.005, 0.09653), (-0.3197, -1.005, 0.06164), (-0.2983, -1.005, 0.02981), (-0.2729, -1.005, 0.00134), (-0.2441, -1.005, -0.02346), (-0.2119, -1.005, -0.04429), (-0.1768, -1.005, -0.06083), (-0.1391, -1.005, -0.07279), (-0.09896, -1.005, -0.07985), (-0.05681, -1.005, -0.0817), (-0.03936, -1.005, -0.08093), (-0.02256, -1.005, -0.07934), (-0.006402, -1.005, -0.07703), (0.009125, -1.005, -0.07407), (0.02403, -1.005, -0.07051), (0.03834, -1.005, -0.06646), (0.05204, -1.005, -0.06196), (0.06516, -1.005, -0.05711), (0.07771, -1.005, -0.05197), (0.0897, -1.005, -0.04662), (0.1011, -1.005, -0.04114), (0.112, -1.005, -0.03559), (0.09938, -1.005, -0.07222), (0.08321, -1.005, -0.1089), (0.0638, -1.005, -0.1454), (0.04139, -1.005, -0.1815), (0.01622, -1.005, -0.2169), (-0.01144, -1.005, -0.2514), (-0.04134, -1.005, -0.2847), (-0.07325, -1.005, -0.3165), (-0.1069, -1.005, -0.3466), (-0.142, -1.005, -0.3747), (-0.1784, -1.005, -0.4006), (-0.2158, -1.005, -0.4241), (0.1442, -1.005, 0.1194), (0.1279, -1.005, 0.109), (0.1127, -1.005, 0.09985), (0.09838, -1.005, 0.09185), (0.08473, -1.005, 0.08495), (0.07152, -1.005, 0.07907), (0.05856, -1.005, 0.07416), (0.04562, -1.005, 0.07014), (0.0325, -1.005, 0.06694), (0.01898, -1.005, 0.0645), (0.004841, -1.005, 0.06274), (-0.01012, -1.005, 0.06161), (-0.02613, -1.005, 0.06103), (-0.05123, -1.005, 0.06194), (-0.07507, -1.005, 0.06558), (-0.09746, -1.005, 0.0718), (-0.1182, -1.005, 0.08044), (-0.1372, -1.005, 0.09134), (-0.1543, -1.005, 0.1044), (-0.1692, -1.005, 0.1193), (-0.1818, -1.005, 0.1361), (-0.1919, -1.005, 0.1545), (-0.1994, -1.005, 0.1744), (-0.2041, -1.005, 0.1956), (-0.2058, -1.005, 0.218), (-0.2045, -1.005, 0.2429), (-0.2005, -1.005, 0.2663), (-0.1938, -1.005, 0.2881), (-0.1845, -1.005, 0.3083), (-0.1729, -1.005, 0.3265), (-0.159, -1.005, 0.3429), (-0.1429, -1.005, 0.3571), (-0.1248, -1.005, 0.3691), (-0.1048, -1.005, 0.3788), (-0.08302, -1.005, 0.386), (-0.05958, -1.005, 0.3906), (-0.03462, -1.005, 0.3925), (-0.006763, -1.005, 0.3909), (0.02037, -1.005, 0.385), (0.04629, -1.005, 0.3749), (0.07051, -1.005, 0.3609), (0.09253, -1.005, 0.3429), (0.1119, -1.005, 0.3213), (0.128, -1.005, 0.2959), (0.1406, -1.005, 0.2671), (0.1489, -1.005, 0.2349), (0.1526, -1.005, 0.1995), (0.1512, -1.005, 0.1609), (-1.0, 0.1299, -0.5505), (-1.0, 0.0638, -0.5013), (-1.0, 0.002976, -0.4491), (-1.0, -0.05254, -0.3942), (-1.0, -0.1027, -0.3369), (-1.0, -0.1473, -0.2774), (-1.0, -0.1864, -0.2161), (-1.0, -0.2198, -0.1532), (-1.0, -0.2475, -0.08891), (-1.0, -0.2694, -0.02358), (-1.0, -0.2854, 0.04255), (-1.0, -0.2954, 0.1092), (-1.0, -0.2993, 0.1761), (-1.0, -0.2972, 0.2309), (-1.0, -0.2896, 0.2823), (-1.0, -0.2768, 0.33), (-1.0, -0.259, 0.3738), (-1.0, -0.2364, 0.4133), (-1.0, -0.2093, 0.4483), (-1.0, -0.1779, 0.4785), (-1.0, -0.1426, 0.5036), (-1.0, -0.1035, 0.5234), (-1.0, -0.06081, 0.5375), (-1.0, -0.01491, 0.5458), (-1.0, 0.03402, 0.5479), (-1.0, 0.07535, 0.544), (-1.0, 0.1153, 0.5345), (-1.0, 0.1534, 0.5198), (-1.0, 0.1892, 0.5003), (-1.0, 0.2225, 0.4764), (-1.0, 0.2526, 0.4485), (-1.0, 0.2794, 0.4171), (-1.0, 0.3023, 0.3826), (-1.0, 0.3209, 0.3454), (-1.0, 0.3349, 0.3058), (-1.0, 0.3438, 0.2644), (-1.0, 0.3473, 0.2215), (-1.0, 0.3453, 0.1783), (-1.0, 0.3383, 0.1372), (-1.0, 0.3266, 0.09863), (-1.0, 0.3105, 0.06288), (-1.0, 0.2902, 0.03027), (-1.0, 0.2662, 0.00111), (-1.0, 0.2386, -0.02429), (-1.0, 0.2077, -0.04561), (-1.0, 0.1739, -0.06253), (-1.0, 0.1375, -0.07475), (-1.0, 0.09861, -0.08194), (-1.0, 0.05766, -0.0838), (-1.0, 0.04067, -0.08299), (-1.0, 0.02431, -0.08135), (-1.0, 0.008548, -0.07896), (-1.0, -0.006609, -0.0759), (-1.0, -0.02118, -0.07225), (-1.0, -0.03516, -0.06807), (-1.0, -0.04858, -0.06345), (-1.0, -0.06144, -0.05846), (-1.0, -0.07374, -0.05318), (-1.0, -0.0855, -0.04768), (-1.0, -0.09673, -0.04205), (-1.0, -0.1074, -0.03634), (-1.0, -0.09441, -0.07391), (-1.0, -0.07796, -0.1116), (-1.0, -0.05836, -0.149), (-1.0, -0.03585, -0.1861), (-1.0, -0.01069, -0.2224), (-1.0, 0.01689, -0.2577), (-1.0, 0.04663, -0.2919), (-1.0, 0.07828, -0.3245), (-1.0, 0.1116, -0.3554), (-1.0, 0.1463, -0.3843), (-1.0, 0.1822, -0.4109), (-1.0, 0.219, -0.435), (-1.0, -0.1418, 0.1226), (-1.0, -0.1257, 0.1119), (-1.0, -0.1108, 0.1025), (-1.0, -0.09669, 0.09429), (-1.0, -0.08327, 0.0872), (-1.0, -0.07031, 0.08117), (-1.0, -0.05761, 0.07611), (-1.0, -0.04495, 0.07198), (-1.0, -0.03213, 0.06868), (-1.0, -0.01893, 0.06617), (-1.0, -0.005149, 0.06435), (-1.0, 0.009425, 0.06318), (-1.0, 0.025, 0.06256), (-1.0, 0.04939, 0.06347), (-1.0, 0.0725, 0.06718), (-1.0, 0.09415, 0.07353), (-1.0, 0.1142, 0.08237), (-1.0, 0.1324, 0.09352), (-1.0, 0.1487, 0.1068), (-1.0, 0.1629, 0.1222), (-1.0, 0.1749, 0.1393), (-1.0, 0.1844, 0.1582), (-1.0, 0.1913, 0.1786), (-1.0, 0.1954, 0.2003), (-1.0, 0.1966, 0.2233), (-1.0, 0.1949, 0.2488), (-1.0, 0.1905, 0.2728), (-1.0, 0.1835, 0.2952), (-1.0, 0.1742, 0.3159), (-1.0, 0.1625, 0.3346), (-1.0, 0.1486, 0.3514), (-1.0, 0.1327, 0.366), (-1.0, 0.1149, 0.3783), (-1.0, 0.09522, 0.3882), (-1.0, 0.0739, 0.3956), (-1.0, 0.05102, 0.4004), (-1.0, 0.0267, 0.4024), (-1.0, -0.0003529, 0.4007), (-1.0, -0.02662, 0.3947), (-1.0, -0.05163, 0.3845), (-1.0, -0.0749, 0.3701), (-1.0, -0.09596, 0.3517), (-1.0, -0.1143, 0.3295), (-1.0, -0.1296, 0.3036), (-1.0, -0.1412, 0.274), (-1.0, -0.1487, 0.241), (-1.0, -0.1516, 0.2047), (-1.0, -0.1495, 0.1652), (-1.005, 0.1299, -0.5505), (-1.005, 0.0638, -0.5013), (-1.005, 0.002976, -0.4491), (-1.005, -0.05254, -0.3942), (-1.005, -0.1027, -0.3369), (-1.005, -0.1473, -0.2774), (-1.005, -0.1864, -0.2161), (-1.005, -0.2198, -0.1532), (-1.005, -0.2475, -0.08891), (-1.005, -0.2694, -0.02358), (-1.005, -0.2854, 0.04255), (-1.005, -0.2954, 0.1092), (-1.005, -0.2993, 0.1761), (-1.005, -0.2972, 0.2309), (-1.005, -0.2896, 0.2823), (-1.005, -0.2768, 0.33), (-1.005, -0.259, 0.3738), (-1.005, -0.2364, 0.4133), (-1.005, -0.2093, 0.4483), (-1.005, -0.1779, 0.4785), (-1.005, -0.1426, 0.5036), (-1.005, -0.1035, 0.5234), (-1.005, -0.06081, 0.5375), (-1.005, -0.01491, 0.5458), (-1.005, 0.03402, 0.5479), (-1.005, 0.07535, 0.544), (-1.005, 0.1153, 0.5345), (-1.005, 0.1534, 0.5198), (-1.005, 0.1892, 0.5003), (-1.005, 0.2225, 0.4764), (-1.005, 0.2526, 0.4485), (-1.005, 0.2794, 0.4171), (-1.005, 0.3023, 0.3826), (-1.005, 0.3209, 0.3454), (-1.005, 0.3349, 0.3058), (-1.005, 0.3438, 0.2644), (-1.005, 0.3473, 0.2215), (-1.005, 0.3453, 0.1783), (-1.005, 0.3383, 0.1372), (-1.005, 0.3266, 0.09863), (-1.005, 0.3105, 0.06288), (-1.005, 0.2902, 0.03027), (-1.005, 0.2662, 0.00111), (-1.005, 0.2386, -0.02429), (-1.005, 0.2077, -0.04561), (-1.005, 0.1739, -0.06253), (-1.005, 0.1375, -0.07475), (-1.005, 0.09861, -0.08194), (-1.005, 0.05766, -0.0838), (-1.005, 0.04067, -0.08299), (-1.005, 0.02431, -0.08135), (-1.005, 0.008549, -0.07896), (-1.005, -0.006609, -0.0759), (-1.005, -0.02118, -0.07225), (-1.005, -0.03516, -0.06807), (-1.005, -0.04858, -0.06345), (-1.005, -0.06144, -0.05846), (-1.005, -0.07374, -0.05318), (-1.005, -0.0855, -0.04768), (-1.005, -0.09673, -0.04205), (-1.005, -0.1074, -0.03634), (-1.005, -0.09441, -0.07391), (-1.005, -0.07796, -0.1116), (-1.005, -0.05836, -0.149), (-1.005, -0.03585, -0.1861), (-1.005, -0.01069, -0.2224), (-1.005, 0.01689, -0.2577), (-1.005, 0.04663, -0.2919), (-1.005, 0.07828, -0.3245), (-1.005, 0.1116, -0.3554), (-1.005, 0.1463, -0.3843), (-1.005, 0.1822, -0.4109), (-1.005, 0.219, -0.435), (-1.005, -0.1418, 0.1226), (-1.005, -0.1257, 0.1119), (-1.005, -0.1108, 0.1025), (-1.005, -0.09669, 0.09429), (-1.005, -0.08327, 0.0872), (-1.005, -0.07031, 0.08117), (-1.005, -0.05761, 0.07611), (-1.005, -0.04495, 0.07198), (-1.005, -0.03213, 0.06868), (-1.005, -0.01893, 0.06617), (-1.005, -0.005149, 0.06435), (-1.005, 0.009425, 0.06318), (-1.005, 0.025, 0.06256), (-1.005, 0.04939, 0.06347), (-1.005, 0.0725, 0.06718), (-1.005, 0.09415, 0.07353), (-1.005, 0.1142, 0.08237), (-1.005, 0.1324, 0.09352), (-1.005, 0.1487, 0.1068), (-1.005, 0.1629, 0.1222), (-1.005, 0.1749, 0.1393), (-1.005, 0.1844, 0.1582), (-1.005, 0.1913, 0.1786), (-1.005, 0.1954, 0.2003), (-1.005, 0.1966, 0.2233), (-1.005, 0.1949, 0.2488), (-1.005, 0.1905, 0.2728), (-1.005, 0.1835, 0.2952), (-1.005, 0.1742, 0.3159), (-1.005, 0.1625, 0.3346), (-1.005, 0.1486, 0.3514), (-1.005, 0.1327, 0.366), (-1.005, 0.1149, 0.3783), (-1.005, 0.09522, 0.3882), (-1.005, 0.0739, 0.3956), (-1.005, 0.05102, 0.4004), (-1.005, 0.0267, 0.4024), (-1.005, -0.0003529, 0.4007), (-1.005, -0.02662, 0.3947), (-1.005, -0.05163, 0.3845), (-1.005, -0.0749, 0.3701), (-1.005, -0.09596, 0.3517), (-1.005, -0.1143, 0.3295), (-1.005, -0.1296, 0.3036), (-1.005, -0.1412, 0.274), (-1.005, -0.1487, 0.241), (-1.005, -0.1516, 0.2047), (-1.005, -0.1495, 0.1652), (1.0, -0.1232, -0.5482), (1.0, -0.05672, -0.4987), (1.0, 0.004401, -0.4464), (1.0, 0.06005, -0.3914), (1.0, 0.1101, -0.334), (1.0, 0.1546, -0.2746), (1.0, 0.1934, -0.2133), (1.0, 0.2263, -0.1505), (1.0, 0.2534, -0.08637), (1.0, 0.2745, -0.02125), (1.0, 0.2896, 0.04463), (1.0, 0.2986, 0.111), (1.0, 0.3014, 0.1776), (1.0, 0.2983, 0.232), (1.0, 0.2896, 0.2831), (1.0, 0.2756, 0.3304), (1.0, 0.2566, 0.3738), (1.0, 0.2329, 0.4129), (1.0, 0.2046, 0.4474), (1.0, 0.172, 0.4772), (1.0, 0.1355, 0.502), (1.0, 0.09521, 0.5213), (1.0, 0.05144, 0.5351), (1.0, 0.004438, 0.543), (1.0, -0.04553, 0.5447), (1.0, -0.08764, 0.5405), (1.0, -0.1282, 0.5307), (1.0, -0.1668, 0.5158), (1.0, -0.203, 0.4962), (1.0, -0.2365, 0.4722), (1.0, -0.2668, 0.4442), (1.0, -0.2935, 0.4128), (1.0, -0.3163, 0.3783), (1.0, -0.3346, 0.3411), (1.0, -0.3482, 0.3017), (1.0, -0.3565, 0.2605), (1.0, -0.3592, 0.2178), (1.0, -0.3564, 0.1748), (1.0, -0.3485, 0.134), (1.0, -0.3358, 0.09576), (1.0, -0.3188, 0.06034), (1.0, -0.2975, 0.02806), (1.0, -0.2724, -0.0007511), (1.0, -0.2438, -0.02579), (1.0, -0.212, -0.04676), (1.0, -0.1771, -0.06333), (1.0, -0.1397, -0.0752), (1.0, -0.09991, -0.08206), (1.0, -0.05809, -0.0836), (1.0, -0.04077, -0.08266), (1.0, -0.0241, -0.08091), (1.0, -0.008061, -0.07842), (1.0, 0.007352, -0.07526), (1.0, 0.02215, -0.07151), (1.0, 0.03635, -0.06726), (1.0, 0.04996, -0.06256), (1.0, 0.06298, -0.0575), (1.0, 0.07544, -0.05216), (1.0, 0.08735, -0.04661), (1.0, 0.09871, -0.04091), (1.0, 0.1095, -0.03516), (1.0, 0.09691, -0.07262), (1.0, 0.08082, -0.1102), (1.0, 0.06151, -0.1476), (1.0, 0.03921, -0.1846), (1.0, 0.01419, -0.2209), (1.0, -0.0133, -0.2562), (1.0, -0.04303, -0.2904), (1.0, -0.07473, -0.3231), (1.0, -0.1082, -0.3541), (1.0, -0.1431, -0.3831), (1.0, -0.1792, -0.4098), (1.0, -0.2164, -0.434), (1.0, 0.1417, 0.1231), (1.0, 0.1255, 0.1124), (1.0, 0.1104, 0.1029), (1.0, 0.09616, 0.09465), (1.0, 0.0826, 0.0875), (1.0, 0.06949, 0.0814), (1.0, 0.05662, 0.07628), (1.0, 0.04377, 0.07207), (1.0, 0.03075, 0.0687), (1.0, 0.01732, 0.06609), (1.0, 0.003294, 0.06419), (1.0, -0.01156, 0.0629), (1.0, -0.02744, 0.06218), (1.0, -0.05235, 0.0629), (1.0, -0.076, 0.06641), (1.0, -0.09821, 0.07256), (1.0, -0.1188, 0.08119), (1.0, -0.1376, 0.09215), (1.0, -0.1545, 0.1053), (1.0, -0.1693, 0.1204), (1.0, -0.1818, 0.1374), (1.0, -0.1918, 0.1561), (1.0, -0.1992, 0.1763), (1.0, -0.2038, 0.1979), (1.0, -0.2055, 0.2207), (1.0, -0.2042, 0.2461), (1.0, -0.2002, 0.27), (1.0, -0.1935, 0.2923), (1.0, -0.1843, 0.3129), (1.0, -0.1727, 0.3316), (1.0, -0.1589, 0.3484), (1.0, -0.1429, 0.363), (1.0, -0.1249, 0.3754), (1.0, -0.1051, 0.3855), (1.0, -0.08344, 0.393), (1.0, -0.06017, 0.3979), (1.0, -0.0354, 0.4), (1.0, -0.007757, 0.3986), (1.0, 0.01916, 0.3928), (1.0, 0.04487, 0.3828), (1.0, 0.06888, 0.3687), (1.0, 0.09071, 0.3506), (1.0, 0.1099, 0.3287), (1.0, 0.1259, 0.303), (1.0, 0.1383, 0.2737), (1.0, 0.1465, 0.2409), (1.0, 0.1502, 0.2048), (1.0, 0.1487, 0.1655), (1.004, -0.1232, -0.5482), (1.004, -0.05672, -0.4987), (1.004, 0.004401, -0.4464), (1.004, 0.06005, -0.3914), (1.004, 0.1101, -0.334), (1.004, 0.1546, -0.2746), (1.004, 0.1934, -0.2133), (1.004, 0.2263, -0.1505), (1.004, 0.2534, -0.08637), (1.004, 0.2745, -0.02125), (1.004, 0.2896, 0.04463), (1.004, 0.2986, 0.111), (1.004, 0.3014, 0.1776), (1.004, 0.2983, 0.232), (1.004, 0.2896, 0.2831), (1.004, 0.2756, 0.3304), (1.004, 0.2566, 0.3738), (1.004, 0.2329, 0.4129), (1.004, 0.2046, 0.4474), (1.004, 0.172, 0.4772), (1.004, 0.1355, 0.502), (1.004, 0.09521, 0.5213), (1.004, 0.05144, 0.5351), (1.004, 0.004438, 0.543), (1.004, -0.04553, 0.5447), (1.004, -0.08764, 0.5405), (1.004, -0.1282, 0.5307), (1.004, -0.1668, 0.5158), (1.004, -0.203, 0.4962), (1.004, -0.2365, 0.4722), (1.004, -0.2668, 0.4442), (1.004, -0.2935, 0.4128), (1.004, -0.3163, 0.3783), (1.004, -0.3346, 0.3411), (1.004, -0.3482, 0.3017), (1.004, -0.3565, 0.2605), (1.004, -0.3592, 0.2178), (1.004, -0.3564, 0.1748), (1.004, -0.3485, 0.134), (1.004, -0.3358, 0.09576), (1.004, -0.3188, 0.06034), (1.004, -0.2975, 0.02806), (1.004, -0.2724, -0.0007511), (1.004, -0.2438, -0.0258), (1.004, -0.212, -0.04676), (1.004, -0.1771, -0.06333), (1.004, -0.1397, -0.0752), (1.004, -0.09991, -0.08206), (1.004, -0.05809, -0.0836), (1.004, -0.04077, -0.08266), (1.004, -0.0241, -0.08091), (1.004, -0.008061, -0.07842), (1.004, 0.007352, -0.07526), (1.004, 0.02215, -0.07151), (1.004, 0.03635, -0.06726), (1.004, 0.04996, -0.06256), (1.004, 0.06298, -0.0575), (1.004, 0.07544, -0.05216), (1.004, 0.08735, -0.04661), (1.004, 0.09871, -0.04091), (1.004, 0.1095, -0.03516), (1.004, 0.09691, -0.07262), (1.004, 0.08082, -0.1102), (1.004, 0.06151, -0.1476), (1.004, 0.03921, -0.1846), (1.004, 0.01419, -0.2209), (1.004, -0.0133, -0.2562), (1.004, -0.04303, -0.2904), (1.004, -0.07473, -0.3231), (1.004, -0.1082, -0.3541), (1.004, -0.1431, -0.3831), (1.004, -0.1792, -0.4098), (1.004, -0.2164, -0.434), (1.004, 0.1417, 0.1231), (1.004, 0.1255, 0.1124), (1.004, 0.1104, 0.1029), (1.004, 0.09616, 0.09465), (1.004, 0.0826, 0.0875), (1.004, 0.06949, 0.0814), (1.004, 0.05662, 0.07628), (1.004, 0.04377, 0.07207), (1.004, 0.03075, 0.0687), (1.004, 0.01732, 0.06609), (1.004, 0.003294, 0.06419), (1.004, -0.01156, 0.0629), (1.004, -0.02744, 0.06218), (1.004, -0.05235, 0.0629), (1.004, -0.076, 0.06641), (1.004, -0.09821, 0.07256), (1.004, -0.1188, 0.08119), (1.004, -0.1376, 0.09215), (1.004, -0.1545, 0.1053), (1.004, -0.1693, 0.1204), (1.004, -0.1818, 0.1374), (1.004, -0.1918, 0.1561), (1.004, -0.1992, 0.1763), (1.004, -0.2038, 0.1979), (1.004, -0.2055, 0.2207), (1.004, -0.2042, 0.2461), (1.004, -0.2002, 0.27), (1.004, -0.1935, 0.2923), (1.004, -0.1843, 0.3129), (1.004, -0.1727, 0.3316), (1.004, -0.1589, 0.3484), (1.004, -0.1429, 0.363), (1.004, -0.1249, 0.3754), (1.004, -0.1051, 0.3855), (1.004, -0.08344, 0.393), (1.004, -0.06017, 0.3979), (1.004, -0.0354, 0.4), (1.004, -0.007758, 0.3986), (1.004, 0.01916, 0.3928), (1.004, 0.04487, 0.3828), (1.004, 0.06888, 0.3687), (1.004, 0.09071, 0.3506), (1.004, 0.1099, 0.3287), (1.004, 0.1259, 0.303), (1.004, 0.1383, 0.2737), (1.004, 0.1465, 0.2409), (1.004, 0.1502, 0.2048), (1.004, 0.1487, 0.1655)], [], [(0, 1, 2, 3), (4, 7, 6, 5), (0, 4, 5, 1), (1, 5, 6, 2), (2, 6, 7, 3), (4, 0, 3, 7), (9, 8, 80), (10, 9, 80), (11, 10, 80), (11, 80, 79), (11, 79, 78), (12, 11, 78), (12, 78, 77), (12, 77, 76), (13, 12, 76), (13, 76, 75), (13, 75, 74), (14, 13, 74), (14, 74, 73), (14, 73, 72), (15, 14, 72), (15, 72, 71), (16, 15, 71), (16, 71, 70), (16, 70, 69), (17, 16, 69), (57, 56, 55), (58, 57, 55), (59, 58, 55), (59, 55, 54), (60, 59, 54), (61, 60, 54), (17, 69, 68), (62, 61, 54), (62, 54, 53), (63, 62, 53), (64, 63, 53), (65, 64, 53), (65, 53, 52), (66, 65, 52), (67, 66, 52), (68, 67, 52), (68, 52, 51), (17, 68, 51), (18, 17, 51), (18, 51, 50), (18, 50, 49), (19, 18, 90), (90, 18, 91), (91, 18, 49), (91, 49, 92), (92, 49, 93), (93, 49, 48), (94, 93, 48), (95, 94, 48), (19, 90, 89), (19, 89, 88), (96, 95, 48), (96, 48, 47), (19, 88, 87), (19, 87, 86), (97, 96, 47), (19, 86, 85), (98, 97, 47), (19, 85, 84), (19, 84, 83), (99, 98, 47), (19, 83, 82), (20, 19, 82), (99, 47, 46), (20, 82, 81), (100, 99, 46), (20, 81, 128), (101, 100, 46), (102, 101, 46), (102, 46, 45), (20, 128, 127), (103, 102, 45), (21, 20, 127), (104, 103, 45), (104, 45, 44), (21, 127, 126), (105, 104, 44), (22, 21, 126), (106, 105, 44), (106, 44, 43), (22, 126, 125), (107, 106, 43), (22, 125, 124), (107, 43, 42), (23, 22, 124), (108, 107, 42), (109, 108, 42), (23, 124, 123), (109, 42, 41), (110, 109, 41), (24, 23, 123), (24, 123, 122), (111, 110, 41), (24, 122, 121), (111, 41, 40), (112, 111, 40), (25, 24, 121), (25, 121, 120), (113, 112, 40), (114, 113, 40), (25, 120, 119), (114, 40, 39), (115, 114, 39), (25, 119, 118), (116, 115, 39), (25, 118, 117), (117, 116, 39), (25, 117, 39), (26, 25, 39), (26, 39, 38), (27, 26, 38), (27, 38, 37), (28, 27, 37), (28, 37, 36), (29, 28, 36), (29, 36, 35), (30, 29, 35), (30, 35, 34), (31, 30, 34), (31, 34, 33), (32, 31, 33), (130, 201, 129), (131, 201, 130), (132, 201, 131), (132, 200, 201), (132, 199, 200), (133, 199, 132), (133, 198, 199), (133, 197, 198), (134, 197, 133), (134, 196, 197), (134, 195, 196), (135, 195, 134), (135, 194, 195), (135, 193, 194), (136, 193, 135), (136, 192, 193), (137, 192, 136), (137, 191, 192), (137, 190, 191), (138, 190, 137), (178, 176, 177), (179, 176, 178), (180, 176, 179), (180, 175, 176), (181, 175, 180), (182, 175, 181), (138, 189, 190), (183, 175, 182), (183, 174, 175), (184, 174, 183), (185, 174, 184), (186, 174, 185), (186, 173, 174), (187, 173, 186), (188, 173, 187), (189, 173, 188), (189, 172, 173), (138, 172, 189), (139, 172, 138), (139, 171, 172), (139, 170, 171), (140, 211, 139), (211, 212, 139), (212, 170, 139), (212, 213, 170), (213, 214, 170), (214, 169, 170), (215, 169, 214), (216, 169, 215), (140, 210, 211), (140, 209, 210), (217, 169, 216), (217, 168, 169), (140, 208, 209), (140, 207, 208), (218, 168, 217), (140, 206, 207), (219, 168, 218), (140, 205, 206), (140, 204, 205), (220, 168, 219), (140, 203, 204), (141, 203, 140), (220, 167, 168), (141, 202, 203), (221, 167, 220), (141, 249, 202), (222, 167, 221), (223, 167, 222), (223, 166, 167), (141, 248, 249), (224, 166, 223), (142, 248, 141), (225, 166, 224), (225, 165, 166), (142, 247, 248), (226, 165, 225), (143, 247, 142), (227, 165, 226), (227, 164, 165), (143, 246, 247), (228, 164, 227), (143, 245, 246), (228, 163, 164), (144, 245, 143), (229, 163, 228), (230, 163, 229), (144, 244, 245), (230, 162, 163), (231, 162, 230), (145, 244, 144), (145, 243, 244), (232, 162, 231), (145, 242, 243), (232, 161, 162), (233, 161, 232), (146, 242, 145), (146, 241, 242), (234, 161, 233), (235, 161, 234), (146, 240, 241), (235, 160, 161), (236, 160, 235), (146, 239, 240), (237, 160, 236), (146, 238, 239), (238, 160, 237), (146, 160, 238), (147, 160, 146), (147, 159, 160), (148, 159, 147), (148, 158, 159), (149, 158, 148), (149, 157, 158), (150, 157, 149), (150, 156, 157), (151, 156, 150), (151, 155, 156), (152, 155, 151), (152, 154, 155), (153, 154, 152), (89, 90, 211, 210), (36, 37, 158, 157), (61, 62, 183, 182), (8, 9, 130, 129), (80, 8, 129, 201), (111, 112, 233, 232), (70, 71, 192, 191), (122, 123, 244, 243), (110, 111, 232, 231), (47, 48, 169, 168), (42, 43, 164, 163), (84, 85, 206, 205), (88, 89, 210, 209), (67, 68, 189, 188), (11, 12, 133, 132), (101, 102, 223, 222), (82, 83, 204, 203), (28, 29, 150, 149), (48, 49, 170, 169), (34, 35, 156, 155), (119, 120, 241, 240), (91, 92, 213, 212), (115, 116, 237, 236), (79, 80, 201, 200), (13, 14, 135, 134), (49, 50, 171, 170), (125, 126, 247, 246), (43, 44, 165, 164), (14, 15, 136, 135), (83, 84, 205, 204), (97, 98, 219, 218), (52, 53, 174, 173), (57, 58, 179, 178), (56, 57, 178, 177), (25, 26, 147, 146), (39, 40, 161, 160), (73, 74, 195, 194), (94, 95, 216, 215), (112, 113, 234, 233), (107, 108, 229, 228), (120, 121, 242, 241), (53, 54, 175, 174), (10, 11, 132, 131), (96, 97, 218, 217), (116, 117, 238, 237), (76, 77, 198, 197), (117, 118, 239, 238), (127, 128, 249, 248), (100, 101, 222, 221), (128, 81, 202, 249), (105, 106, 227, 226), (93, 94, 215, 214), (19, 20, 141, 140), (62, 63, 184, 183), (16, 17, 138, 137), (113, 114, 235, 234), (33, 34, 155, 154), (50, 51, 172, 171), (24, 25, 146, 145), (71, 72, 193, 192), (86, 87, 208, 207), (90, 91, 212, 211), (85, 86, 207, 206), (20, 21, 142, 141), (9, 10, 131, 130), (58, 59, 180, 179), (44, 45, 166, 165), (38, 39, 160, 159), (64, 65, 186, 185), (37, 38, 159, 158), (87, 88, 209, 208), (63, 64, 185, 184), (75, 76, 197, 196), (108, 109, 230, 229), (65, 66, 187, 186), (109, 110, 231, 230), (126, 127, 248, 247), (51, 52, 173, 172), (45, 46, 167, 166), (18, 19, 140, 139), (68, 69, 190, 189), (31, 32, 153, 152), (81, 82, 203, 202), (72, 73, 194, 193), (106, 107, 228, 227), (69, 70, 191, 190), (98, 99, 220, 219), (78, 79, 200, 199), (23, 24, 145, 144), (66, 67, 188, 187), (12, 13, 134, 133), (77, 78, 199, 198), (103, 104, 225, 224), (30, 31, 152, 151), (95, 96, 217, 216), (27, 28, 149, 148), (54, 55, 176, 175), (92, 93, 214, 213), (74, 75, 196, 195), (121, 122, 243, 242), (123, 124, 245, 244), (104, 105, 226, 225), (40, 41, 162, 161), (17, 18, 139, 138), (99, 100, 221, 220), (29, 30, 151, 150), (41, 42, 163, 162), (55, 56, 177, 176), (118, 119, 240, 239), (26, 27, 148, 147), (22, 23, 144, 143), (59, 60, 181, 180), (124, 125, 246, 245), (60, 61, 182, 181), (32, 33, 154, 153), (15, 16, 137, 136), (21, 22, 143, 142), (35, 36, 157, 156), (46, 47, 168, 167), (102, 103, 224, 223), (114, 115, 236, 235), (251, 250, 322), (252, 251, 322), (253, 252, 322), (253, 322, 321), (253, 321, 320), (254, 253, 320), (254, 320, 319), (254, 319, 318), (255, 254, 318), (255, 318, 317), (255, 317, 316), (256, 255, 316), (256, 316, 315), (256, 315, 314), (257, 256, 314), (257, 314, 313), (258, 257, 313), (258, 313, 312), (258, 312, 311), (259, 258, 311), (299, 298, 297), (300, 299, 297), (301, 300, 297), (301, 297, 296), (302, 301, 296), (303, 302, 296), (259, 311, 310), (304, 303, 296), (304, 296, 295), (305, 304, 295), (306, 305, 295), (307, 306, 295), (307, 295, 294), (308, 307, 294), (309, 308, 294), (310, 309, 294), (310, 294, 293), (259, 310, 293), (260, 259, 293), (260, 293, 292), (260, 292, 291), (261, 260, 332), (332, 260, 333), (333, 260, 291), (333, 291, 334), (334, 291, 335), (335, 291, 290), (336, 335, 290), (337, 336, 290), (261, 332, 331), (261, 331, 330), (338, 337, 290), (338, 290, 289), (261, 330, 329), (261, 329, 328), (339, 338, 289), (261, 328, 327), (340, 339, 289), (261, 327, 326), (261, 326, 325), (341, 340, 289), (261, 325, 324), (262, 261, 324), (341, 289, 288), (262, 324, 323), (342, 341, 288), (262, 323, 370), (343, 342, 288), (344, 343, 288), (344, 288, 287), (262, 370, 369), (345, 344, 287), (263, 262, 369), (346, 345, 287), (346, 287, 286), (263, 369, 368), (347, 346, 286), (264, 263, 368), (348, 347, 286), (348, 286, 285), (264, 368, 367), (349, 348, 285), (264, 367, 366), (349, 285, 284), (265, 264, 366), (350, 349, 284), (351, 350, 284), (265, 366, 365), (351, 284, 283), (352, 351, 283), (266, 265, 365), (266, 365, 364), (353, 352, 283), (266, 364, 363), (353, 283, 282), (354, 353, 282), (267, 266, 363), (267, 363, 362), (355, 354, 282), (356, 355, 282), (267, 362, 361), (356, 282, 281), (357, 356, 281), (267, 361, 360), (358, 357, 281), (267, 360, 359), (359, 358, 281), (267, 359, 281), (268, 267, 281), (268, 281, 280), (269, 268, 280), (269, 280, 279), (270, 269, 279), (270, 279, 278), (271, 270, 278), (271, 278, 277), (272, 271, 277), (272, 277, 276), (273, 272, 276), (273, 276, 275), (274, 273, 275), (372, 443, 371), (373, 443, 372), (374, 443, 373), (374, 442, 443), (374, 441, 442), (375, 441, 374), (375, 440, 441), (375, 439, 440), (376, 439, 375), (376, 438, 439), (376, 437, 438), (377, 437, 376), (377, 436, 437), (377, 435, 436), (378, 435, 377), (378, 434, 435), (379, 434, 378), (379, 433, 434), (379, 432, 433), (380, 432, 379), (420, 418, 419), (421, 418, 420), (422, 418, 421), (422, 417, 418), (423, 417, 422), (424, 417, 423), (380, 431, 432), (425, 417, 424), (425, 416, 417), (426, 416, 425), (427, 416, 426), (428, 416, 427), (428, 415, 416), (429, 415, 428), (430, 415, 429), (431, 415, 430), (431, 414, 415), (380, 414, 431), (381, 414, 380), (381, 413, 414), (381, 412, 413), (382, 453, 381), (453, 454, 381), (454, 412, 381), (454, 455, 412), (455, 456, 412), (456, 411, 412), (457, 411, 456), (458, 411, 457), (382, 452, 453), (382, 451, 452), (459, 411, 458), (459, 410, 411), (382, 450, 451), (382, 449, 450), (460, 410, 459), (382, 448, 449), (461, 410, 460), (382, 447, 448), (382, 446, 447), (462, 410, 461), (382, 445, 446), (383, 445, 382), (462, 409, 410), (383, 444, 445), (463, 409, 462), (383, 491, 444), (464, 409, 463), (465, 409, 464), (465, 408, 409), (383, 490, 491), (466, 408, 465), (384, 490, 383), (467, 408, 466), (467, 407, 408), (384, 489, 490), (468, 407, 467), (385, 489, 384), (469, 407, 468), (469, 406, 407), (385, 488, 489), (470, 406, 469), (385, 487, 488), (470, 405, 406), (386, 487, 385), (471, 405, 470), (472, 405, 471), (386, 486, 487), (472, 404, 405), (473, 404, 472), (387, 486, 386), (387, 485, 486), (474, 404, 473), (387, 484, 485), (474, 403, 404), (475, 403, 474), (388, 484, 387), (388, 483, 484), (476, 403, 475), (477, 403, 476), (388, 482, 483), (477, 402, 403), (478, 402, 477), (388, 481, 482), (479, 402, 478), (388, 480, 481), (480, 402, 479), (388, 402, 480), (389, 402, 388), (389, 401, 402), (390, 401, 389), (390, 400, 401), (391, 400, 390), (391, 399, 400), (392, 399, 391), (392, 398, 399), (393, 398, 392), (393, 397, 398), (394, 397, 393), (394, 396, 397), (395, 396, 394), (269, 270, 391, 390), (296, 297, 418, 417), (334, 335, 456, 455), (316, 317, 438, 437), (363, 364, 485, 484), (365, 366, 487, 486), (346, 347, 468, 467), (282, 283, 404, 403), (259, 260, 381, 380), (341, 342, 463, 462), (271, 272, 393, 392), (283, 284, 405, 404), (297, 298, 419, 418), (360, 361, 482, 481), (268, 269, 390, 389), (264, 265, 386, 385), (301, 302, 423, 422), (366, 367, 488, 487), (302, 303, 424, 423), (274, 275, 396, 395), (257, 258, 379, 378), (263, 264, 385, 384), (277, 278, 399, 398), (288, 289, 410, 409), (344, 345, 466, 465), (356, 357, 478, 477), (331, 332, 453, 452), (278, 279, 400, 399), (303, 304, 425, 424), (250, 251, 372, 371), (322, 250, 371, 443), (353, 354, 475, 474), (312, 313, 434, 433), (364, 365, 486, 485), (352, 353, 474, 473), (289, 290, 411, 410), (284, 285, 406, 405), (326, 327, 448, 447), (330, 331, 452, 451), (309, 310, 431, 430), (253, 254, 375, 374), (343, 344, 465, 464), (324, 325, 446, 445), (270, 271, 392, 391), (290, 291, 412, 411), (276, 277, 398, 397), (361, 362, 483, 482), (333, 334, 455, 454), (357, 358, 479, 478), (321, 322, 443, 442), (255, 256, 377, 376), (291, 292, 413, 412), (367, 368, 489, 488), (285, 286, 407, 406), (256, 257, 378, 377), (325, 326, 447, 446), (339, 340, 461, 460), (294, 295, 416, 415), (299, 300, 421, 420), (298, 299, 420, 419), (267, 268, 389, 388), (281, 282, 403, 402), (315, 316, 437, 436), (336, 337, 458, 457), (354, 355, 476, 475), (349, 350, 471, 470), (362, 363, 484, 483), (295, 296, 417, 416), (252, 253, 374, 373), (338, 339, 460, 459), (358, 359, 480, 479), (318, 319, 440, 439), (359, 360, 481, 480), (369, 370, 491, 490), (342, 343, 464, 463), (370, 323, 444, 491), (347, 348, 469, 468), (335, 336, 457, 456), (261, 262, 383, 382), (304, 305, 426, 425), (258, 259, 380, 379), (355, 356, 477, 476), (275, 276, 397, 396), (292, 293, 414, 413), (266, 267, 388, 387), (313, 314, 435, 434), (328, 329, 450, 449), (332, 333, 454, 453), (327, 328, 449, 448), (262, 263, 384, 383), (251, 252, 373, 372), (300, 301, 422, 421), (286, 287, 408, 407), (280, 281, 402, 401), (306, 307, 428, 427), (279, 280, 401, 400), (329, 330, 451, 450), (305, 306, 427, 426), (317, 318, 439, 438), (350, 351, 472, 471), (307, 308, 429, 428), (351, 352, 473, 472), (368, 369, 490, 489), (293, 294, 415, 414), (287, 288, 409, 408), (260, 261, 382, 381), (310, 311, 432, 431), (273, 274, 395, 394), (323, 324, 445, 444), (314, 315, 436, 435), (348, 349, 470, 469), (311, 312, 433, 432), (340, 341, 462, 461), (320, 321, 442, 441), (265, 266, 387, 386), (308, 309, 430, 429), (254, 255, 376, 375), (319, 320, 441, 440), (345, 346, 467, 466), (272, 273, 394, 393), (337, 338, 459, 458), (493, 492, 564), (494, 493, 564), (495, 494, 564), (495, 564, 563), (495, 563, 562), (496, 495, 562), (496, 562, 561), (496, 561, 560), (497, 496, 560), (497, 560, 559), (497, 559, 558), (498, 497, 558), (498, 558, 557), (498, 557, 556), (499, 498, 556), (499, 556, 555), (500, 499, 555), (500, 555, 554), (500, 554, 553), (501, 500, 553), (541, 540, 539), (542, 541, 539), (543, 542, 539), (543, 539, 538), (544, 543, 538), (545, 544, 538), (501, 553, 552), (546, 545, 538), (546, 538, 537), (547, 546, 537), (548, 547, 537), (549, 548, 537), (549, 537, 536), (550, 549, 536), (551, 550, 536), (552, 551, 536), (552, 536, 535), (501, 552, 535), (502, 501, 535), (502, 535, 534), (502, 534, 533), (503, 502, 574), (574, 502, 575), (575, 502, 533), (575, 533, 576), (576, 533, 577), (577, 533, 532), (578, 577, 532), (579, 578, 532), (503, 574, 573), (503, 573, 572), (580, 579, 532), (580, 532, 531), (503, 572, 571), (503, 571, 570), (581, 580, 531), (503, 570, 569), (582, 581, 531), (503, 569, 568), (503, 568, 567), (583, 582, 531), (503, 567, 566), (504, 503, 566), (583, 531, 530), (504, 566, 565), (584, 583, 530), (504, 565, 612), (585, 584, 530), (586, 585, 530), (586, 530, 529), (504, 612, 611), (587, 586, 529), (505, 504, 611), (588, 587, 529), (588, 529, 528), (505, 611, 610), (589, 588, 528), (506, 505, 610), (590, 589, 528), (590, 528, 527), (506, 610, 609), (591, 590, 527), (506, 609, 608), (591, 527, 526), (507, 506, 608), (592, 591, 526), (593, 592, 526), (507, 608, 607), (593, 526, 525), (594, 593, 525), (508, 507, 607), (508, 607, 606), (595, 594, 525), (508, 606, 605), (595, 525, 524), (596, 595, 524), (509, 508, 605), (509, 605, 604), (597, 596, 524), (598, 597, 524), (509, 604, 603), (598, 524, 523), (599, 598, 523), (509, 603, 602), (600, 599, 523), (509, 602, 601), (601, 600, 523), (509, 601, 523), (510, 509, 523), (510, 523, 522), (511, 510, 522), (511, 522, 521), (512, 511, 521), (512, 521, 520), (513, 512, 520), (513, 520, 519), (514, 513, 519), (514, 519, 518), (515, 514, 518), (515, 518, 517), (516, 515, 517), (614, 685, 613), (615, 685, 614), (616, 685, 615), (616, 684, 685), (616, 683, 684), (617, 683, 616), (617, 682, 683), (617, 681, 682), (618, 681, 617), (618, 680, 681), (618, 679, 680), (619, 679, 618), (619, 678, 679), (619, 677, 678), (620, 677, 619), (620, 676, 677), (621, 676, 620), (621, 675, 676), (621, 674, 675), (622, 674, 621), (662, 660, 661), (663, 660, 662), (664, 660, 663), (664, 659, 660), (665, 659, 664), (666, 659, 665), (622, 673, 674), (667, 659, 666), (667, 658, 659), (668, 658, 667), (669, 658, 668), (670, 658, 669), (670, 657, 658), (671, 657, 670), (672, 657, 671), (673, 657, 672), (673, 656, 657), (622, 656, 673), (623, 656, 622), (623, 655, 656), (623, 654, 655), (624, 695, 623), (695, 696, 623), (696, 654, 623), (696, 697, 654), (697, 698, 654), (698, 653, 654), (699, 653, 698), (700, 653, 699), (624, 694, 695), (624, 693, 694), (701, 653, 700), (701, 652, 653), (624, 692, 693), (624, 691, 692), (702, 652, 701), (624, 690, 691), (703, 652, 702), (624, 689, 690), (624, 688, 689), (704, 652, 703), (624, 687, 688), (625, 687, 624), (704, 651, 652), (625, 686, 687), (705, 651, 704), (625, 733, 686), (706, 651, 705), (707, 651, 706), (707, 650, 651), (625, 732, 733), (708, 650, 707), (626, 732, 625), (709, 650, 708), (709, 649, 650), (626, 731, 732), (710, 649, 709), (627, 731, 626), (711, 649, 710), (711, 648, 649), (627, 730, 731), (712, 648, 711), (627, 729, 730), (712, 647, 648), (628, 729, 627), (713, 647, 712), (714, 647, 713), (628, 728, 729), (714, 646, 647), (715, 646, 714), (629, 728, 628), (629, 727, 728), (716, 646, 715), (629, 726, 727), (716, 645, 646), (717, 645, 716), (630, 726, 629), (630, 725, 726), (718, 645, 717), (719, 645, 718), (630, 724, 725), (719, 644, 645), (720, 644, 719), (630, 723, 724), (721, 644, 720), (630, 722, 723), (722, 644, 721), (630, 644, 722), (631, 644, 630), (631, 643, 644), (632, 643, 631), (632, 642, 643), (633, 642, 632), (633, 641, 642), (634, 641, 633), (634, 640, 641), (635, 640, 634), (635, 639, 640), (636, 639, 635), (636, 638, 639), (637, 638, 636), (532, 533, 654, 653), (518, 519, 640, 639), (603, 604, 725, 724), (575, 576, 697, 696), (599, 600, 721, 720), (563, 564, 685, 684), (497, 498, 619, 618), (533, 534, 655, 654), (609, 610, 731, 730), (527, 528, 649, 648), (498, 499, 620, 619), (567, 568, 689, 688), (581, 582, 703, 702), (536, 537, 658, 657), (541, 542, 663, 662), (540, 541, 662, 661), (509, 510, 631, 630), (523, 524, 645, 644), (557, 558, 679, 678), (578, 579, 700, 699), (596, 597, 718, 717), (591, 592, 713, 712), (604, 605, 726, 725), (537, 538, 659, 658), (494, 495, 616, 615), (580, 581, 702, 701), (600, 601, 722, 721), (560, 561, 682, 681), (601, 602, 723, 722), (611, 612, 733, 732), (584, 585, 706, 705), (612, 565, 686, 733), (589, 590, 711, 710), (577, 578, 699, 698), (503, 504, 625, 624), (546, 547, 668, 667), (500, 501, 622, 621), (597, 598, 719, 718), (517, 518, 639, 638), (534, 535, 656, 655), (508, 509, 630, 629), (555, 556, 677, 676), (570, 571, 692, 691), (574, 575, 696, 695), (569, 570, 691, 690), (504, 505, 626, 625), (493, 494, 615, 614), (542, 543, 664, 663), (528, 529, 650, 649), (522, 523, 644, 643), (548, 549, 670, 669), (521, 522, 643, 642), (571, 572, 693, 692), (547, 548, 669, 668), (559, 560, 681, 680), (592, 593, 714, 713), (549, 550, 671, 670), (593, 594, 715, 714), (610, 611, 732, 731), (535, 536, 657, 656), (529, 530, 651, 650), (502, 503, 624, 623), (552, 553, 674, 673), (515, 516, 637, 636), (565, 566, 687, 686), (556, 557, 678, 677), (590, 591, 712, 711), (553, 554, 675, 674), (582, 583, 704, 703), (562, 563, 684, 683), (507, 508, 629, 628), (550, 551, 672, 671), (496, 497, 618, 617), (561, 562, 683, 682), (587, 588, 709, 708), (514, 515, 636, 635), (579, 580, 701, 700), (511, 512, 633, 632), (538, 539, 660, 659), (576, 577, 698, 697), (558, 559, 680, 679), (605, 606, 727, 726), (607, 608, 729, 728), (588, 589, 710, 709), (524, 525, 646, 645), (501, 502, 623, 622), (583, 584, 705, 704), (513, 514, 635, 634), (525, 526, 647, 646), (539, 540, 661, 660), (602, 603, 724, 723), (510, 511, 632, 631), (506, 507, 628, 627), (543, 544, 665, 664), (608, 609, 730, 729), (544, 545, 666, 665), (516, 517, 638, 637), (499, 500, 621, 620), (505, 506, 627, 626), (519, 520, 641, 640), (530, 531, 652, 651), (586, 587, 708, 707), (598, 599, 720, 719), (573, 574, 695, 694), (520, 521, 642, 641), (545, 546, 667, 666), (492, 493, 614, 613), (564, 492, 613, 685), (595, 596, 717, 716), (554, 555, 676, 675), (606, 607, 728, 727), (594, 595, 716, 715), (531, 532, 653, 652), (526, 527, 648, 647), (568, 569, 690, 689), (572, 573, 694, 693), (551, 552, 673, 672), (495, 496, 617, 616), (585, 586, 707, 706), (566, 567, 688, 687), (512, 513, 634, 633), (735, 734, 806), (736, 735, 806), (737, 736, 806), (737, 806, 805), (737, 805, 804), (738, 737, 804), (738, 804, 803), (738, 803, 802), (739, 738, 802), (739, 802, 801), (739, 801, 800), (740, 739, 800), (740, 800, 799), (740, 799, 798), (741, 740, 798), (741, 798, 797), (742, 741, 797), (742, 797, 796), (742, 796, 795), (743, 742, 795), (783, 782, 781), (784, 783, 781), (785, 784, 781), (785, 781, 780), (786, 785, 780), (787, 786, 780), (743, 795, 794), (788, 787, 780), (788, 780, 779), (789, 788, 779), (790, 789, 779), (791, 790, 779), (791, 779, 778), (792, 791, 778), (793, 792, 778), (794, 793, 778), (794, 778, 777), (743, 794, 777), (744, 743, 777), (744, 777, 776), (744, 776, 775), (745, 744, 816), (816, 744, 817), (817, 744, 775), (817, 775, 818), (818, 775, 819), (819, 775, 774), (820, 819, 774), (821, 820, 774), (745, 816, 815), (745, 815, 814), (822, 821, 774), (822, 774, 773), (745, 814, 813), (745, 813, 812), (823, 822, 773), (745, 812, 811), (824, 823, 773), (745, 811, 810), (745, 810, 809), (825, 824, 773), (745, 809, 808), (746, 745, 808), (825, 773, 772), (746, 808, 807), (826, 825, 772), (746, 807, 854), (827, 826, 772), (828, 827, 772), (828, 772, 771), (746, 854, 853), (829, 828, 771), (747, 746, 853), (830, 829, 771), (830, 771, 770), (747, 853, 852), (831, 830, 770), (748, 747, 852), (832, 831, 770), (832, 770, 769), (748, 852, 851), (833, 832, 769), (748, 851, 850), (833, 769, 768), (749, 748, 850), (834, 833, 768), (835, 834, 768), (749, 850, 849), (835, 768, 767), (836, 835, 767), (750, 749, 849), (750, 849, 848), (837, 836, 767), (750, 848, 847), (837, 767, 766), (838, 837, 766), (751, 750, 847), (751, 847, 846), (839, 838, 766), (840, 839, 766), (751, 846, 845), (840, 766, 765), (841, 840, 765), (751, 845, 844), (842, 841, 765), (751, 844, 843), (843, 842, 765), (751, 843, 765), (752, 751, 765), (752, 765, 764), (753, 752, 764), (753, 764, 763), (754, 753, 763), (754, 763, 762), (755, 754, 762), (755, 762, 761), (756, 755, 761), (756, 761, 760), (757, 756, 760), (757, 760, 759), (758, 757, 759), (856, 927, 855), (857, 927, 856), (858, 927, 857), (858, 926, 927), (858, 925, 926), (859, 925, 858), (859, 924, 925), (859, 923, 924), (860, 923, 859), (860, 922, 923), (860, 921, 922), (861, 921, 860), (861, 920, 921), (861, 919, 920), (862, 919, 861), (862, 918, 919), (863, 918, 862), (863, 917, 918), (863, 916, 917), (864, 916, 863), (904, 902, 903), (905, 902, 904), (906, 902, 905), (906, 901, 902), (907, 901, 906), (908, 901, 907), (864, 915, 916), (909, 901, 908), (909, 900, 901), (910, 900, 909), (911, 900, 910), (912, 900, 911), (912, 899, 900), (913, 899, 912), (914, 899, 913), (915, 899, 914), (915, 898, 899), (864, 898, 915), (865, 898, 864), (865, 897, 898), (865, 896, 897), (866, 937, 865), (937, 938, 865), (938, 896, 865), (938, 939, 896), (939, 940, 896), (940, 895, 896), (941, 895, 940), (942, 895, 941), (866, 936, 937), (866, 935, 936), (943, 895, 942), (943, 894, 895), (866, 934, 935), (866, 933, 934), (944, 894, 943), (866, 932, 933), (945, 894, 944), (866, 931, 932), (866, 930, 931), (946, 894, 945), (866, 929, 930), (867, 929, 866), (946, 893, 894), (867, 928, 929), (947, 893, 946), (867, 975, 928), (948, 893, 947), (949, 893, 948), (949, 892, 893), (867, 974, 975), (950, 892, 949), (868, 974, 867), (951, 892, 950), (951, 891, 892), (868, 973, 974), (952, 891, 951), (869, 973, 868), (953, 891, 952), (953, 890, 891), (869, 972, 973), (954, 890, 953), (869, 971, 972), (954, 889, 890), (870, 971, 869), (955, 889, 954), (956, 889, 955), (870, 970, 971), (956, 888, 889), (957, 888, 956), (871, 970, 870), (871, 969, 970), (958, 888, 957), (871, 968, 969), (958, 887, 888), (959, 887, 958), (872, 968, 871), (872, 967, 968), (960, 887, 959), (961, 887, 960), (872, 966, 967), (961, 886, 887), (962, 886, 961), (872, 965, 966), (963, 886, 962), (872, 964, 965), (964, 886, 963), (872, 886, 964), (873, 886, 872), (873, 885, 886), (874, 885, 873), (874, 884, 885), (875, 884, 874), (875, 883, 884), (876, 883, 875), (876, 882, 883), (877, 882, 876), (877, 881, 882), (878, 881, 877), (878, 880, 881), (879, 880, 878), (735, 736, 857, 856), (784, 785, 906, 905), (770, 771, 892, 891), (764, 765, 886, 885), (790, 791, 912, 911), (763, 764, 885, 884), (813, 814, 935, 934), (789, 790, 911, 910), (801, 802, 923, 922), (834, 835, 956, 955), (791, 792, 913, 912), (835, 836, 957, 956), (852, 853, 974, 973), (777, 778, 899, 898), (771, 772, 893, 892), (744, 745, 866, 865), (794, 795, 916, 915), (757, 758, 879, 878), (807, 808, 929, 928), (798, 799, 920, 919), (832, 833, 954, 953), (795, 796, 917, 916), (824, 825, 946, 945), (804, 805, 926, 925), (749, 750, 871, 870), (792, 793, 914, 913), (738, 739, 860, 859), (803, 804, 925, 924), (829, 830, 951, 950), (756, 757, 878, 877), (821, 822, 943, 942), (753, 754, 875, 874), (780, 781, 902, 901), (818, 819, 940, 939), (800, 801, 922, 921), (847, 848, 969, 968), (849, 850, 971, 970), (830, 831, 952, 951), (766, 767, 888, 887), (743, 744, 865, 864), (825, 826, 947, 946), (755, 756, 877, 876), (767, 768, 889, 888), (781, 782, 903, 902), (844, 845, 966, 965), (752, 753, 874, 873), (748, 749, 870, 869), (785, 786, 907, 906), (850, 851, 972, 971), (786, 787, 908, 907), (758, 759, 880, 879), (741, 742, 863, 862), (747, 748, 869, 868), (761, 762, 883, 882), (772, 773, 894, 893), (828, 829, 950, 949), (840, 841, 962, 961), (815, 816, 937, 936), (762, 763, 884, 883), (787, 788, 909, 908), (734, 735, 856, 855), (806, 734, 855, 927), (837, 838, 959, 958), (796, 797, 918, 917), (848, 849, 970, 969), (836, 837, 958, 957), (773, 774, 895, 894), (768, 769, 890, 889), (810, 811, 932, 931), (814, 815, 936, 935), (793, 794, 915, 914), (737, 738, 859, 858), (827, 828, 949, 948), (808, 809, 930, 929), (754, 755, 876, 875), (774, 775, 896, 895), (760, 761, 882, 881), (845, 846, 967, 966), (817, 818, 939, 938), (841, 842, 963, 962), (805, 806, 927, 926), (739, 740, 861, 860), (775, 776, 897, 896), (851, 852, 973, 972), (769, 770, 891, 890), (740, 741, 862, 861), (809, 810, 931, 930), (823, 824, 945, 944), (778, 779, 900, 899), (783, 784, 905, 904), (782, 783, 904, 903), (751, 752, 873, 872), (765, 766, 887, 886), (799, 800, 921, 920), (820, 821, 942, 941), (838, 839, 960, 959), (833, 834, 955, 954), (846, 847, 968, 967), (779, 780, 901, 900), (736, 737, 858, 857), (822, 823, 944, 943), (842, 843, 964, 963), (802, 803, 924, 923), (843, 844, 965, 964), (853, 854, 975, 974), (826, 827, 948, 947), (854, 807, 928, 975), (831, 832, 953, 952), (819, 820, 941, 940), (745, 746, 867, 866), (788, 789, 910, 909), (742, 743, 864, 863), (839, 840, 961, 960), (759, 760, 881, 880), (776, 777, 898, 897), (750, 751, 872, 871), (797, 798, 919, 918), (812, 813, 934, 933), (816, 817, 938, 937), (811, 812, 933, 932), (746, 747, 868, 867), (977, 976, 1048), (978, 977, 1048), (979, 978, 1048), (979, 1048, 1047), (979, 1047, 1046), (980, 979, 1046), (980, 1046, 1045), (980, 1045, 1044), (981, 980, 1044), (981, 1044, 1043), (981, 1043, 1042), (982, 981, 1042), (982, 1042, 1041), (982, 1041, 1040), (983, 982, 1040), (983, 1040, 1039), (984, 983, 1039), (984, 1039, 1038), (984, 1038, 1037), (985, 984, 1037), (1025, 1024, 1023), (1026, 1025, 1023), (1027, 1026, 1023), (1027, 1023, 1022), (1028, 1027, 1022), (1029, 1028, 1022), (985, 1037, 1036), (1030, 1029, 1022), (1030, 1022, 1021), (1031, 1030, 1021), (1032, 1031, 1021), (1033, 1032, 1021), (1033, 1021, 1020), (1034, 1033, 1020), (1035, 1034, 1020), (1036, 1035, 1020), (1036, 1020, 1019), (985, 1036, 1019), (986, 985, 1019), (986, 1019, 1018), (986, 1018, 1017), (987, 986, 1058), (1058, 986, 1059), (1059, 986, 1017), (1059, 1017, 1060), (1060, 1017, 1061), (1061, 1017, 1016), (1062, 1061, 1016), (1063, 1062, 1016), (987, 1058, 1057), (987, 1057, 1056), (1064, 1063, 1016), (1064, 1016, 1015), (987, 1056, 1055), (987, 1055, 1054), (1065, 1064, 1015), (987, 1054, 1053), (1066, 1065, 1015), (987, 1053, 1052), (987, 1052, 1051), (1067, 1066, 1015), (987, 1051, 1050), (988, 987, 1050), (1067, 1015, 1014), (988, 1050, 1049), (1068, 1067, 1014), (988, 1049, 1096), (1069, 1068, 1014), (1070, 1069, 1014), (1070, 1014, 1013), (988, 1096, 1095), (1071, 1070, 1013), (989, 988, 1095), (1072, 1071, 1013), (1072, 1013, 1012), (989, 1095, 1094), (1073, 1072, 1012), (990, 989, 1094), (1074, 1073, 1012), (1074, 1012, 1011), (990, 1094, 1093), (1075, 1074, 1011), (990, 1093, 1092), (1075, 1011, 1010), (991, 990, 1092), (1076, 1075, 1010), (1077, 1076, 1010), (991, 1092, 1091), (1077, 1010, 1009), (1078, 1077, 1009), (992, 991, 1091), (992, 1091, 1090), (1079, 1078, 1009), (992, 1090, 1089), (1079, 1009, 1008), (1080, 1079, 1008), (993, 992, 1089), (993, 1089, 1088), (1081, 1080, 1008), (1082, 1081, 1008), (993, 1088, 1087), (1082, 1008, 1007), (1083, 1082, 1007), (993, 1087, 1086), (1084, 1083, 1007), (993, 1086, 1085), (1085, 1084, 1007), (993, 1085, 1007), (994, 993, 1007), (994, 1007, 1006), (995, 994, 1006), (995, 1006, 1005), (996, 995, 1005), (996, 1005, 1004), (997, 996, 1004), (997, 1004, 1003), (998, 997, 1003), (998, 1003, 1002), (999, 998, 1002), (999, 1002, 1001), (1000, 999, 1001), (1098, 1169, 1097), (1099, 1169, 1098), (1100, 1169, 1099), (1100, 1168, 1169), (1100, 1167, 1168), (1101, 1167, 1100), (1101, 1166, 1167), (1101, 1165, 1166), (1102, 1165, 1101), (1102, 1164, 1165), (1102, 1163, 1164), (1103, 1163, 1102), (1103, 1162, 1163), (1103, 1161, 1162), (1104, 1161, 1103), (1104, 1160, 1161), (1105, 1160, 1104), (1105, 1159, 1160), (1105, 1158, 1159), (1106, 1158, 1105), (1146, 1144, 1145), (1147, 1144, 1146), (1148, 1144, 1147), (1148, 1143, 1144), (1149, 1143, 1148), (1150, 1143, 1149), (1106, 1157, 1158), (1151, 1143, 1150), (1151, 1142, 1143), (1152, 1142, 1151), (1153, 1142, 1152), (1154, 1142, 1153), (1154, 1141, 1142), (1155, 1141, 1154), (1156, 1141, 1155), (1157, 1141, 1156), (1157, 1140, 1141), (1106, 1140, 1157), (1107, 1140, 1106), (1107, 1139, 1140), (1107, 1138, 1139), (1108, 1179, 1107), (1179, 1180, 1107), (1180, 1138, 1107), (1180, 1181, 1138), (1181, 1182, 1138), (1182, 1137, 1138), (1183, 1137, 1182), (1184, 1137, 1183), (1108, 1178, 1179), (1108, 1177, 1178), (1185, 1137, 1184), (1185, 1136, 1137), (1108, 1176, 1177), (1108, 1175, 1176), (1186, 1136, 1185), (1108, 1174, 1175), (1187, 1136, 1186), (1108, 1173, 1174), (1108, 1172, 1173), (1188, 1136, 1187), (1108, 1171, 1172), (1109, 1171, 1108), (1188, 1135, 1136), (1109, 1170, 1171), (1189, 1135, 1188), (1109, 1217, 1170), (1190, 1135, 1189), (1191, 1135, 1190), (1191, 1134, 1135), (1109, 1216, 1217), (1192, 1134, 1191), (1110, 1216, 1109), (1193, 1134, 1192), (1193, 1133, 1134), (1110, 1215, 1216), (1194, 1133, 1193), (1111, 1215, 1110), (1195, 1133, 1194), (1195, 1132, 1133), (1111, 1214, 1215), (1196, 1132, 1195), (1111, 1213, 1214), (1196, 1131, 1132), (1112, 1213, 1111), (1197, 1131, 1196), (1198, 1131, 1197), (1112, 1212, 1213), (1198, 1130, 1131), (1199, 1130, 1198), (1113, 1212, 1112), (1113, 1211, 1212), (1200, 1130, 1199), (1113, 1210, 1211), (1200, 1129, 1130), (1201, 1129, 1200), (1114, 1210, 1113), (1114, 1209, 1210), (1202, 1129, 1201), (1203, 1129, 1202), (1114, 1208, 1209), (1203, 1128, 1129), (1204, 1128, 1203), (1114, 1207, 1208), (1205, 1128, 1204), (1114, 1206, 1207), (1206, 1128, 1205), (1114, 1128, 1206), (1115, 1128, 1114), (1115, 1127, 1128), (1116, 1127, 1115), (1116, 1126, 1127), (1117, 1126, 1116), (1117, 1125, 1126), (1118, 1125, 1117), (1118, 1124, 1125), (1119, 1124, 1118), (1119, 1123, 1124), (1120, 1123, 1119), (1120, 1122, 1123), (1121, 1122, 1120), (997, 998, 1119, 1118), (1009, 1010, 1131, 1130), (1023, 1024, 1145, 1144), (1086, 1087, 1208, 1207), (994, 995, 1116, 1115), (990, 991, 1112, 1111), (1027, 1028, 1149, 1148), (1092, 1093, 1214, 1213), (1028, 1029, 1150, 1149), (1000, 1001, 1122, 1121), (983, 984, 1105, 1104), (989, 990, 1111, 1110), (1003, 1004, 1125, 1124), (1014, 1015, 1136, 1135), (1070, 1071, 1192, 1191), (1082, 1083, 1204, 1203), (1057, 1058, 1179, 1178), (1004, 1005, 1126, 1125), (1029, 1030, 1151, 1150), (976, 977, 1098, 1097), (1048, 976, 1097, 1169), (1079, 1080, 1201, 1200), (1038, 1039, 1160, 1159), (1090, 1091, 1212, 1211), (1078, 1079, 1200, 1199), (1015, 1016, 1137, 1136), (1010, 1011, 1132, 1131), (1052, 1053, 1174, 1173), (1056, 1057, 1178, 1177), (1035, 1036, 1157, 1156), (979, 980, 1101, 1100), (1069, 1070, 1191, 1190), (1050, 1051, 1172, 1171), (996, 997, 1118, 1117), (1016, 1017, 1138, 1137), (1002, 1003, 1124, 1123), (1087, 1088, 1209, 1208), (1059, 1060, 1181, 1180), (1083, 1084, 1205, 1204), (1047, 1048, 1169, 1168), (981, 982, 1103, 1102), (1017, 1018, 1139, 1138), (1093, 1094, 1215, 1214), (1011, 1012, 1133, 1132), (982, 983, 1104, 1103), (1051, 1052, 1173, 1172), (1065, 1066, 1187, 1186), (1020, 1021, 1142, 1141), (1025, 1026, 1147, 1146), (1024, 1025, 1146, 1145), (993, 994, 1115, 1114), (1007, 1008, 1129, 1128), (1041, 1042, 1163, 1162), (1062, 1063, 1184, 1183), (1080, 1081, 1202, 1201), (1075, 1076, 1197, 1196), (1088, 1089, 1210, 1209), (1021, 1022, 1143, 1142), (978, 979, 1100, 1099), (1064, 1065, 1186, 1185), (1084, 1085, 1206, 1205), (1044, 1045, 1166, 1165), (1085, 1086, 1207, 1206), (1095, 1096, 1217, 1216), (1068, 1069, 1190, 1189), (1096, 1049, 1170, 1217), (1073, 1074, 1195, 1194), (1061, 1062, 1183, 1182), (987, 988, 1109, 1108), (1030, 1031, 1152, 1151), (984, 985, 1106, 1105), (1081, 1082, 1203, 1202), (1001, 1002, 1123, 1122), (1018, 1019, 1140, 1139), (992, 993, 1114, 1113), (1039, 1040, 1161, 1160), (1054, 1055, 1176, 1175), (1058, 1059, 1180, 1179), (1053, 1054, 1175, 1174), (988, 989, 1110, 1109), (977, 978, 1099, 1098), (1026, 1027, 1148, 1147), (1012, 1013, 1134, 1133), (1006, 1007, 1128, 1127), (1032, 1033, 1154, 1153), (1005, 1006, 1127, 1126), (1055, 1056, 1177, 1176), (1031, 1032, 1153, 1152), (1043, 1044, 1165, 1164), (1076, 1077, 1198, 1197), (1033, 1034, 1155, 1154), (1077, 1078, 1199, 1198), (1094, 1095, 1216, 1215), (1019, 1020, 1141, 1140), (1013, 1014, 1135, 1134), (986, 987, 1108, 1107), (1036, 1037, 1158, 1157), (999, 1000, 1121, 1120), (1049, 1050, 1171, 1170), (1040, 1041, 1162, 1161), (1074, 1075, 1196, 1195), (1037, 1038, 1159, 1158), (1066, 1067, 1188, 1187), (1046, 1047, 1168, 1167), (991, 992, 1113, 1112), (1034, 1035, 1156, 1155), (980, 981, 1102, 1101), (1045, 1046, 1167, 1166), (1071, 1072, 1193, 1192), (998, 999, 1120, 1119), (1063, 1064, 1185, 1184), (995, 996, 1117, 1116), (1022, 1023, 1144, 1143), (1060, 1061, 1182, 1181), (1042, 1043, 1164, 1163), (1089, 1090, 1211, 1210), (1091, 1092, 1213, 1212), (1072, 1073, 1194, 1193), (1008, 1009, 1130, 1129), (985, 986, 1107, 1106), (1067, 1068, 1189, 1188), (1219, 1218, 1290), (1220, 1219, 1290), (1221, 1220, 1290), (1221, 1290, 1289), (1221, 1289, 1288), (1222, 1221, 1288), (1222, 1288, 1287), (1222, 1287, 1286), (1223, 1222, 1286), (1223, 1286, 1285), (1223, 1285, 1284), (1224, 1223, 1284), (1224, 1284, 1283), (1224, 1283, 1282), (1225, 1224, 1282), (1225, 1282, 1281), (1226, 1225, 1281), (1226, 1281, 1280), (1226, 1280, 1279), (1227, 1226, 1279), (1267, 1266, 1265), (1268, 1267, 1265), (1269, 1268, 1265), (1269, 1265, 1264), (1270, 1269, 1264), (1271, 1270, 1264), (1227, 1279, 1278), (1272, 1271, 1264), (1272, 1264, 1263), (1273, 1272, 1263), (1274, 1273, 1263), (1275, 1274, 1263), (1275, 1263, 1262), (1276, 1275, 1262), (1277, 1276, 1262), (1278, 1277, 1262), (1278, 1262, 1261), (1227, 1278, 1261), (1228, 1227, 1261), (1228, 1261, 1260), (1228, 1260, 1259), (1229, 1228, 1300), (1300, 1228, 1301), (1301, 1228, 1259), (1301, 1259, 1302), (1302, 1259, 1303), (1303, 1259, 1258), (1304, 1303, 1258), (1305, 1304, 1258), (1229, 1300, 1299), (1229, 1299, 1298), (1306, 1305, 1258), (1306, 1258, 1257), (1229, 1298, 1297), (1229, 1297, 1296), (1307, 1306, 1257), (1229, 1296, 1295), (1308, 1307, 1257), (1229, 1295, 1294), (1229, 1294, 1293), (1309, 1308, 1257), (1229, 1293, 1292), (1230, 1229, 1292), (1309, 1257, 1256), (1230, 1292, 1291), (1310, 1309, 1256), (1230, 1291, 1338), (1311, 1310, 1256), (1312, 1311, 1256), (1312, 1256, 1255), (1230, 1338, 1337), (1313, 1312, 1255), (1231, 1230, 1337), (1314, 1313, 1255), (1314, 1255, 1254), (1231, 1337, 1336), (1315, 1314, 1254), (1232, 1231, 1336), (1316, 1315, 1254), (1316, 1254, 1253), (1232, 1336, 1335), (1317, 1316, 1253), (1232, 1335, 1334), (1317, 1253, 1252), (1233, 1232, 1334), (1318, 1317, 1252), (1319, 1318, 1252), (1233, 1334, 1333), (1319, 1252, 1251), (1320, 1319, 1251), (1234, 1233, 1333), (1234, 1333, 1332), (1321, 1320, 1251), (1234, 1332, 1331), (1321, 1251, 1250), (1322, 1321, 1250), (1235, 1234, 1331), (1235, 1331, 1330), (1323, 1322, 1250), (1324, 1323, 1250), (1235, 1330, 1329), (1324, 1250, 1249), (1325, 1324, 1249), (1235, 1329, 1328), (1326, 1325, 1249), (1235, 1328, 1327), (1327, 1326, 1249), (1235, 1327, 1249), (1236, 1235, 1249), (1236, 1249, 1248), (1237, 1236, 1248), (1237, 1248, 1247), (1238, 1237, 1247), (1238, 1247, 1246), (1239, 1238, 1246), (1239, 1246, 1245), (1240, 1239, 1245), (1240, 1245, 1244), (1241, 1240, 1244), (1241, 1244, 1243), (1242, 1241, 1243), (1340, 1411, 1339), (1341, 1411, 1340), (1342, 1411, 1341), (1342, 1410, 1411), (1342, 1409, 1410), (1343, 1409, 1342), (1343, 1408, 1409), (1343, 1407, 1408), (1344, 1407, 1343), (1344, 1406, 1407), (1344, 1405, 1406), (1345, 1405, 1344), (1345, 1404, 1405), (1345, 1403, 1404), (1346, 1403, 1345), (1346, 1402, 1403), (1347, 1402, 1346), (1347, 1401, 1402), (1347, 1400, 1401), (1348, 1400, 1347), (1388, 1386, 1387), (1389, 1386, 1388), (1390, 1386, 1389), (1390, 1385, 1386), (1391, 1385, 1390), (1392, 1385, 1391), (1348, 1399, 1400), (1393, 1385, 1392), (1393, 1384, 1385), (1394, 1384, 1393), (1395, 1384, 1394), (1396, 1384, 1395), (1396, 1383, 1384), (1397, 1383, 1396), (1398, 1383, 1397), (1399, 1383, 1398), (1399, 1382, 1383), (1348, 1382, 1399), (1349, 1382, 1348), (1349, 1381, 1382), (1349, 1380, 1381), (1350, 1421, 1349), (1421, 1422, 1349), (1422, 1380, 1349), (1422, 1423, 1380), (1423, 1424, 1380), (1424, 1379, 1380), (1425, 1379, 1424), (1426, 1379, 1425), (1350, 1420, 1421), (1350, 1419, 1420), (1427, 1379, 1426), (1427, 1378, 1379), (1350, 1418, 1419), (1350, 1417, 1418), (1428, 1378, 1427), (1350, 1416, 1417), (1429, 1378, 1428), (1350, 1415, 1416), (1350, 1414, 1415), (1430, 1378, 1429), (1350, 1413, 1414), (1351, 1413, 1350), (1430, 1377, 1378), (1351, 1412, 1413), (1431, 1377, 1430), (1351, 1459, 1412), (1432, 1377, 1431), (1433, 1377, 1432), (1433, 1376, 1377), (1351, 1458, 1459), (1434, 1376, 1433), (1352, 1458, 1351), (1435, 1376, 1434), (1435, 1375, 1376), (1352, 1457, 1458), (1436, 1375, 1435), (1353, 1457, 1352), (1437, 1375, 1436), (1437, 1374, 1375), (1353, 1456, 1457), (1438, 1374, 1437), (1353, 1455, 1456), (1438, 1373, 1374), (1354, 1455, 1353), (1439, 1373, 1438), (1440, 1373, 1439), (1354, 1454, 1455), (1440, 1372, 1373), (1441, 1372, 1440), (1355, 1454, 1354), (1355, 1453, 1454), (1442, 1372, 1441), (1355, 1452, 1453), (1442, 1371, 1372), (1443, 1371, 1442), (1356, 1452, 1355), (1356, 1451, 1452), (1444, 1371, 1443), (1445, 1371, 1444), (1356, 1450, 1451), (1445, 1370, 1371), (1446, 1370, 1445), (1356, 1449, 1450), (1447, 1370, 1446), (1356, 1448, 1449), (1448, 1370, 1447), (1356, 1370, 1448), (1357, 1370, 1356), (1357, 1369, 1370), (1358, 1369, 1357), (1358, 1368, 1369), (1359, 1368, 1358), (1359, 1367, 1368), (1360, 1367, 1359), (1360, 1366, 1367), (1361, 1366, 1360), (1361, 1365, 1366), (1362, 1365, 1361), (1362, 1364, 1365), (1363, 1364, 1362), (1257, 1258, 1379, 1378), (1252, 1253, 1374, 1373), (1294, 1295, 1416, 1415), (1298, 1299, 1420, 1419), (1277, 1278, 1399, 1398), (1221, 1222, 1343, 1342), (1311, 1312, 1433, 1432), (1292, 1293, 1414, 1413), (1238, 1239, 1360, 1359), (1258, 1259, 1380, 1379), (1244, 1245, 1366, 1365), (1329, 1330, 1451, 1450), (1301, 1302, 1423, 1422), (1325, 1326, 1447, 1446), (1289, 1290, 1411, 1410), (1223, 1224, 1345, 1344), (1259, 1260, 1381, 1380), (1335, 1336, 1457, 1456), (1253, 1254, 1375, 1374), (1224, 1225, 1346, 1345), (1293, 1294, 1415, 1414), (1307, 1308, 1429, 1428), (1262, 1263, 1384, 1383), (1267, 1268, 1389, 1388), (1266, 1267, 1388, 1387), (1235, 1236, 1357, 1356), (1249, 1250, 1371, 1370), (1283, 1284, 1405, 1404), (1304, 1305, 1426, 1425), (1322, 1323, 1444, 1443), (1317, 1318, 1439, 1438), (1330, 1331, 1452, 1451), (1263, 1264, 1385, 1384), (1220, 1221, 1342, 1341), (1306, 1307, 1428, 1427), (1326, 1327, 1448, 1447), (1286, 1287, 1408, 1407), (1327, 1328, 1449, 1448), (1337, 1338, 1459, 1458), (1310, 1311, 1432, 1431), (1338, 1291, 1412, 1459), (1315, 1316, 1437, 1436), (1303, 1304, 1425, 1424), (1229, 1230, 1351, 1350), (1272, 1273, 1394, 1393), (1226, 1227, 1348, 1347), (1323, 1324, 1445, 1444), (1243, 1244, 1365, 1364), (1260, 1261, 1382, 1381), (1234, 1235, 1356, 1355), (1281, 1282, 1403, 1402), (1296, 1297, 1418, 1417), (1300, 1301, 1422, 1421), (1295, 1296, 1417, 1416), (1230, 1231, 1352, 1351), (1219, 1220, 1341, 1340), (1268, 1269, 1390, 1389), (1254, 1255, 1376, 1375), (1248, 1249, 1370, 1369), (1274, 1275, 1396, 1395), (1247, 1248, 1369, 1368), (1297, 1298, 1419, 1418), (1273, 1274, 1395, 1394), (1285, 1286, 1407, 1406), (1318, 1319, 1440, 1439), (1275, 1276, 1397, 1396), (1319, 1320, 1441, 1440), (1336, 1337, 1458, 1457), (1261, 1262, 1383, 1382), (1255, 1256, 1377, 1376), (1228, 1229, 1350, 1349), (1278, 1279, 1400, 1399), (1241, 1242, 1363, 1362), (1291, 1292, 1413, 1412), (1282, 1283, 1404, 1403), (1316, 1317, 1438, 1437), (1279, 1280, 1401, 1400), (1308, 1309, 1430, 1429), (1288, 1289, 1410, 1409), (1233, 1234, 1355, 1354), (1276, 1277, 1398, 1397), (1222, 1223, 1344, 1343), (1287, 1288, 1409, 1408), (1313, 1314, 1435, 1434), (1240, 1241, 1362, 1361), (1305, 1306, 1427, 1426), (1237, 1238, 1359, 1358), (1264, 1265, 1386, 1385), (1302, 1303, 1424, 1423), (1284, 1285, 1406, 1405), (1331, 1332, 1453, 1452), (1333, 1334, 1455, 1454), (1314, 1315, 1436, 1435), (1250, 1251, 1372, 1371), (1227, 1228, 1349, 1348), (1309, 1310, 1431, 1430), (1239, 1240, 1361, 1360), (1251, 1252, 1373, 1372), (1265, 1266, 1387, 1386), (1328, 1329, 1450, 1449), (1236, 1237, 1358, 1357), (1232, 1233, 1354, 1353), (1269, 1270, 1391, 1390), (1334, 1335, 1456, 1455), (1270, 1271, 1392, 1391), (1242, 1243, 1364, 1363), (1225, 1226, 1347, 1346), (1231, 1232, 1353, 1352), (1245, 1246, 1367, 1366), (1256, 1257, 1378, 1377), (1312, 1313, 1434, 1433), (1324, 1325, 1446, 1445), (1299, 1300, 1421, 1420), (1246, 1247, 1368, 1367), (1271, 1272, 1393, 1392), (1218, 1219, 1340, 1339), (1290, 1218, 1339, 1411), (1321, 1322, 1443, 1442), (1280, 1281, 1402, 1401), (1332, 1333, 1454, 1453), (1320, 1321, 1442, 1441)])
me_cube.polygons.foreach_set('material_index', [0, 0, 0, 0, 0, 0, 1, 1, 1, 1, 1, 1, 1, 1, 1, 1, 1, 1, 1, 1, 1, 1, 1, 1, 1, 1, 1, 1, 1, 1, 1, 1, 1, 1, 1, 1, 1, 1, 1, 1, 1, 1, 1, 1, 1, 1, 1, 1, 1, 1, 1, 1, 1, 1, 1, 1, 1, 1, 1, 1, 1, 1, 1, 1, 1, 1, 1, 1, 1, 1, 1, 1, 1, 1, 1, 1, 1, 1, 1, 1, 1, 1, 1, 1, 1, 1, 1, 1, 1, 1, 1, 1, 1, 1, 1, 1, 1, 1, 1, 1, 1, 1, 1, 1, 1, 1, 1, 1, 1, 1, 1, 1, 1, 1, 1, 1, 1, 1, 1, 1, 1, 1, 1, 1, 1, 1, 1, 1, 1, 1, 1, 1, 1, 1, 1, 1, 1, 1, 1, 1, 1, 1, 1, 1, 1, 1, 1, 1, 1, 1, 1, 1, 1, 1, 1, 1, 1, 1, 1, 1, 1, 1, 1, 1, 1, 1, 1, 1, 1, 1, 1, 1, 1, 1, 1, 1, 1, 1, 1, 1, 1, 1, 1, 1, 1, 1, 1, 1, 1, 1, 1, 1, 1, 1, 1, 1, 1, 1, 1, 1, 1, 1, 1, 1, 1, 1, 1, 1, 1, 1, 1, 1, 1, 1, 1, 1, 1, 1, 1, 1, 1, 1, 1, 1, 1, 1, 1, 1, 1, 1, 1, 1, 1, 1, 1, 1, 1, 1, 1, 1, 1, 1, 1, 1, 1, 1, 1, 1, 1, 1, 1, 1, 1, 1, 1, 1, 1, 1, 1, 1, 1, 1, 1, 1, 1, 1, 1, 1, 1, 1, 1, 1, 1, 1, 1, 1, 1, 1, 1, 1, 1, 1, 1, 1, 1, 1, 1, 1, 1, 1, 1, 1, 1, 1, 1, 1, 1, 1, 1, 1, 1, 1, 1, 1, 1, 1, 1, 1, 1, 1, 1, 1, 1, 1, 1, 1, 1, 1, 1, 1, 1, 1, 1, 1, 1, 1, 1, 1, 1, 1, 1, 1, 1, 1, 1, 1, 1, 1, 1, 1, 1, 1, 1, 1, 1, 1, 1, 1, 1, 1, 1, 1, 1, 1, 1, 1, 1, 1, 1, 1, 1, 1, 1, 1, 1, 1, 1, 1, 1, 1, 1, 1, 1, 1, 1, 1, 1, 1, 1, 1, 1, 1, 1, 1, 1, 1, 1, 1, 1, 1, 1, 1, 1, 1, 1, 1, 1, 1, 1, 1, 1, 1, 1, 1, 1, 1, 1, 1, 1, 1, 1, 1, 1, 1, 1, 1, 1, 1, 1, 1, 1, 1, 1, 1, 1, 1, 1, 1, 1, 1, 1, 1, 1, 1, 1, 1, 1, 1, 1, 1, 1, 1, 1, 1, 1, 1, 1, 1, 1, 1, 1, 1, 1, 1, 1, 1, 1, 1, 1, 1, 1, 1, 1, 1, 1, 1, 1, 1, 1, 1, 1, 1, 1, 1, 1, 1, 1, 1, 1, 1, 1, 1, 1, 1, 1, 1, 1, 1, 1, 1, 1, 1, 1, 1, 1, 1, 1, 1, 1, 1, 1, 1, 1, 1, 1, 1, 1, 1, 1, 1, 1, 1, 1, 1, 1, 1, 1, 1, 1, 1, 1, 1, 1, 1, 1, 1, 1, 1, 1, 1, 1, 1, 1, 1, 1, 1, 1, 1, 1, 1, 1, 1, 1, 1, 1, 1, 1, 1, 1, 1, 1, 1, 1, 1, 1, 1, 1, 1, 1, 1, 1, 1, 1, 1, 1, 1, 1, 1, 1, 1, 1, 1, 1, 1, 1, 1, 1, 1, 1, 1, 1, 1, 1, 1, 1, 1, 1, 1, 1, 1, 1, 1, 1, 1, 1, 1, 1, 1, 1, 1, 1, 1, 1, 1, 1, 1, 1, 1, 1, 1, 1, 1, 1, 1, 1, 1, 1, 1, 1, 1, 1, 1, 1, 1, 1, 1, 1, 1, 1, 1, 1, 1, 1, 1, 1, 1, 1, 1, 1, 1, 1, 1, 1, 1, 1, 1, 1, 1, 1, 1, 1, 1, 1, 1, 1, 1, 1, 1, 1, 1, 1, 1, 1, 1, 1, 1, 1, 1, 1, 1, 1, 1, 1, 1, 1, 1, 1, 1, 1, 1, 1, 1, 1, 1, 1, 1, 1, 1, 1, 1, 1, 1, 1, 1, 1, 1, 1, 1, 1, 1, 1, 1, 1, 1, 1, 1, 1, 1, 1, 1, 1, 1, 1, 1, 1, 1, 1, 1, 1, 1, 1, 1, 1, 1, 1, 1, 1, 1, 1, 1, 1, 1, 1, 1, 1, 1, 1, 1, 1, 1, 1, 1, 1, 1, 1, 1, 1, 1, 1, 1, 1, 1, 1, 1, 1, 1, 1, 1, 1, 1, 1, 1, 1, 1, 1, 1, 1, 1, 1, 1, 1, 1, 1, 1, 1, 1, 1, 1, 1, 1, 1, 1, 1, 1, 1, 1, 1, 1, 1, 1, 1, 1, 1, 1, 1, 1, 1, 1, 1, 1, 1, 1, 1, 1, 1, 1, 1, 1, 1, 1, 1, 1, 1, 1, 1, 1, 1, 1, 1, 1, 1, 1, 1, 1, 1, 1, 1, 1, 1, 1, 1, 1, 1, 1, 1, 1, 1, 1, 1, 1, 1, 1, 1, 1, 1, 1, 1, 1, 1, 1, 1, 1, 1, 1, 1, 1, 1, 1, 1, 1, 1, 1, 1, 1, 1, 1, 1, 1, 1, 1, 1, 1, 1, 1, 1, 1, 1, 1, 1, 1, 1, 1, 1, 1, 1, 1, 1, 1, 1, 1, 1, 1, 1, 1, 1, 1, 1, 1, 1, 1, 1, 1, 1, 1, 1, 1, 1, 1, 1, 1, 1, 1, 1, 1, 1, 1, 1, 1, 1, 1, 1, 1, 1, 1, 1, 1, 1, 1, 1, 1, 1, 1, 1, 1, 1, 1, 1, 1, 1, 1, 1, 1, 1, 1, 1, 1, 1, 1, 1, 1, 1, 1, 1, 1, 1, 1, 1, 1, 1, 1, 1, 1, 1, 1, 1, 1, 1, 1, 1, 1, 1, 1, 1, 1, 1, 1, 1, 1, 1, 1, 1, 1, 1, 1, 1, 1, 1, 1, 1, 1, 1, 1, 1, 1, 1, 1, 1, 1, 1, 1, 1, 1, 1, 1, 1, 1, 1, 1, 1, 1, 1, 1, 1, 1, 1, 1, 1, 1, 1, 1, 1, 1, 1, 1, 1, 1, 1, 1, 1, 1, 1, 1, 1, 1, 1, 1, 1, 1, 1, 1, 1, 1, 1, 1, 1, 1, 1, 1, 1, 1, 1, 1, 1, 1, 1, 1, 1, 1, 1, 1, 1, 1, 1, 1, 1, 1, 1, 1, 1, 1, 1, 1, 1, 1, 1, 1, 1, 1, 1, 1, 1, 1, 1, 1, 1, 1, 1, 1, 1, 1, 1, 1, 1, 1, 1, 1, 1, 1, 1, 1, 1, 1, 1, 1, 1, 1, 1, 1, 1, 1, 1, 1, 1, 1, 1, 1, 1, 1, 1, 1, 1, 1, 1, 1, 1, 1, 1, 1, 1, 1, 1, 1, 1, 1, 1, 1, 1, 1, 1, 1, 1, 1, 1, 1, 1, 1, 1, 1, 1, 1, 1, 1, 1, 1, 1, 1, 1, 1, 1, 1, 1, 1, 1, 1, 1, 1, 1, 1, 1, 1, 1, 1, 1, 1, 1, 1, 1, 1, 1, 1, 1, 1, 1, 1, 1, 1, 1, 1, 1, 1, 1, 1, 1, 1, 1, 1, 1, 1, 1, 1, 1, 1, 1, 1, 1, 1, 1, 1, 1, 1, 1, 1, 1, 1, 1, 1, 1, 1, 1, 1, 1, 1, 1, 1, 1, 1, 1, 1, 1, 1, 1, 1, 1, 1, 1, 1, 1, 1, 1, 1, 1, 1, 1, 1, 1, 1, 1, 1, 1, 1, 1, 1, 1, 1, 1, 1, 1, 1, 1, 1, 1, 1, 1, 1, 1, 1, 1, 1, 1, 1, 1, 1, 1, 1, 1, 1, 1, 1, 1, 1, 1, 1, 1, 1, 1, 1, 1, 1, 1, 1, 1, 1, 1, 1, 1, 1, 1, 1, 1, 1, 1, 1, 1, 1, 1, 1, 1, 1, 1, 1, 1, 1, 1, 1, 1, 1, 1, 1, 1, 1, 1, 1, 1, 1, 1, 1, 1, 1, 1, 1, 1, 1, 1, 1, 1, 1, 1, 1, 1, 1, 1, 1, 1, 1, 1, 1, 1, 1, 1, 1, 1, 1, 1, 1, 1, 1, 1, 1, 1, 1, 1, 1, 1, 1, 1, 1, 1, 1, 1, 1, 1, 1, 1, 1, 1, 1, 1, 1, 1, 1, 1, 1, 1, 1, 1, 1, 1, 1, 1, 1, 1, 1, 1, 1, 1, 1, 1, 1, 1, 1, 1, 1, 1, 1, 1, 1, 1, 1, 1, 1, 1, 1, 1, 1, 1, 1, 1, 1, 1, 1, 1, 1, 1, 1, 1, 1, 1, 1, 1, 1, 1, 1, 1, 1, 1, 1, 1, 1, 1, 1, 1, 1, 1, 1, 1, 1, 1, 1, 1, 1, 1, 1, 1, 1, 1, 1, 1, 1, 1, 1, 1, 1, 1, 1, 1, 1, 1, 1, 1, 1, 1, 1, 1, 1, 1, 1, 1, 1, 1, 1, 1, 1, 1, 1, 1, 1, 1, 1, 1, 1, 1, 1, 1, 1, 1, 1, 1, 1, 1, 1, 1, 1, 1, 1, 1, 1, 1, 1, 1, 1, 1, 1, 1, 1, 1, 1, 1, 1, 1, 1, 1, 1, 1, 1, 1, 1, 1, 1, 1, 1, 1, 1, 1, 1, 1, 1, 1, 1, 1, 1, 1, 1, 1, 1, 1, 1, 1, 1, 1, 1, 1, 1, 1, 1, 1, 1, 1, 1, 1, 1, 1, 1, 1, 1, 1, 1, 1, 1, 1, 1, 1, 1, 1, 1, 1, 1, 1, 1, 1, 1, 1, 1, 1, 1, 1, 1, 1, 1, 1, 1, 1, 1, 1, 1, 1, 1, 1, 1, 1, 1, 1, 1, 1, 1, 1, 1, 1, 1, 1, 1, 1, 1, 1, 1, 1, 1, 1, 1, 1, 1, 1, 1, 1, 1, 1, 1, 1, 1, 1, 1, 1, 1, 1, 1, 1, 1, 1, 1, 1, 1, 1, 1, 1, 1, 1, 1, 1, 1, 1, 1, 1, 1, 1, 1, 1, 1, 1, 1, 1, 1, 1, 1, 1, 1, 1, 1, 1, 1, 1, 1, 1, 1, 1, 1, 1, 1, 1, 1, 1, 1, 1, 1, 1, 1, 1, 1, 1, 1, 1, 1, 1, 1, 1, 1, 1, 1, 1, 1, 1, 1, 1, 1, 1, 1, 1, 1, 1, 1, 1, 1, 1, 1, 1, 1, 1, 1, 1, 1, 1, 1, 1, 1, 1, 1, 1, 1, 1, 1, 1, 1, 1, 1, 1, 1, 1, 1, 1, 1, 1, 1, 1, 1, 1, 1, 1, 1, 1, 1, 1, 1, 1, 1, 1, 1, 1, 1, 1, 1, 1, 1, 1, 1, 1, 1, 1, 1, 1, 1, 1, 1, 1, 1, 1, 1, 1, 1, 1, 1, 1, 1, 1, 1, 1, 1, 1, 1, 1, 1, 1, 1, 1, 1, 1, 1, 1, 1, 1, 1, 1, 1, 1, 1, 1, 1, 1, 1, 1, 1, 1, 1, 1, 1, 1, 1, 1, 1, 1, 1, 1, 1, 1, 1, 1, 1, 1, 1, 1, 1, 1, 1, 1, 1, 1, 1, 1, 1, 1, 1, 1, 1, 1, 1, 1, 1, 1, 1, 1, 1, 1, 1, 1, 1, 1, 1, 1, 1, 1, 1, 1, 1, 1, 1, 1, 1, 1, 1, 1, 1, 1, 1, 1, 1, 1, 1, 1, 1, 1, 1, 1, 1, 1, 1, 1, 1, 1, 1, 1, 1, 1, 1, 1, 1, 1, 1, 1, 1, 1, 1, 1, 1, 1, 1, 1, 1, 1, 1, 1, 1, 1, 1, 1, 1, 1, 1, 1, 1, 1, 1, 1, 1, 1, 1, 1, 1, 1, 1, 1, 1, 1, 1, 1, 1, 1, 1, 1, 1, 1, 1, 1, 1, 1, 1, 1, 1, 1, 1, 1, 1, 1, 1, 1, 1, 1, 1, 1, 1, 1, 1, 1, 1, 1, 1, 1, 1, 1, 1, 1, 1, 1, 1, 1, 1, 1, 1, 1, 1, 1, 1, 1, 1, 1, 1, 1, 1, 1, 1, 1, 1, 1, 1, 1, 1, 1, 1, 1, 1, 1, 1, 1, 1, 1, 1, 1, 1, 1, 1, 1, 1, 1, 1, 1, 1, 1, 1, 1, 1, 1, 1, 1, 1, 1, 1, 1, 1, 1, 1, 1, 1, 1, 1, 1, 1, 1, 1, 1, 1, 1, 1, 1, 1, 1, 1, 1, 1, 1, 1, 1, 1, 1, 1, 1, 1, 1, 1, 1, 1, 1, 1, 1, 1, 1, 1, 1, 1, 1, 1, 1, 1, 1, 1, 1, 1, 1, 1, 1, 1, 1, 1, 1, 1, 1, 1, 1, 1, 1, 1, 1, 1, 1, 1, 1, 1, 1, 1, 1, 1, 1, 1, 1, 1, 1, 1, 1, 1, 1, 1, 1, 1, 1, 1, 1, 1, 1, 1, 1, 1, 1, 1, 1, 1, 1, 1, 1, 1, 1, 1, 1, 1, 1, 1, 1, 1, 1, 1, 1, 1, 1, 1, 1, 1, 1, 1, 1, 1, 1, 1, 1, 1, 1, 1, 1, 1, 1, 1, 1, 1, 1, 1, 1, 1, 1, 1, 1, 1, 1, 1, 1, 1, 1, 1, 1, 1, 1, 1, 1, 1, 1, 1, 1, 1, 1, 1, 1, 1])
me_cube.materials.append(mat_material)
me_cube.materials.append(mat_material_001)
me_cube.use_remesh_preserve_volume = False
me_cube.use_remesh_preserve_attributes = False
me_cube.use_mirror_vertex_groups = False
me_cube.update()

# ---- objects
ob_cube = bpy.data.objects.new('Cube', me_cube)

# ---- transforms, parenting, visibility, modifiers, constraints
ob_cube.location = (0.008757, 0.0, -0.0007445)
ob_cube.rotation_euler = (-3.142, 0.01267, 3.122)
ob_cube.scale = (0.5, 0.5, 0.5)
ob_cube.lock_rotations_4d = False
ob_cube.empty_display_type = 'ARROWS'
ob_cube.lineart.crease_threshold = 0.0

# ---- collection membership
col_collection_1.objects.link(ob_cube)

# ---- scene / render settings (as saved in the file)
scene.frame_start = 1; scene.frame_end = 250; scene.frame_set(0)
scene.render.engine = 'BLENDER_EEVEE_NEXT'
scene.render.resolution_percentage = 50
scene.render.dither_intensity = 0.0
scene.cycles.use_denoising = False
scene.cycles.samples = 128
scene.cycles.sampling_pattern = 'TABULATED_SOBOL'
scene.cycles.light_sampling_threshold = 0.0
scene.cycles.use_adaptive_sampling = False
scene.cycles.use_light_tree = False
scene.cycles.blur_glossy = 0.0
scene.cycles.sample_clamp_indirect = 0.0
scene.view_settings.view_transform = 'Standard'
bpy.context.view_layer.update()

# ---- added for rendering (the .blend has no active camera and no usable light): camera, sun
cam_auto = bpy.data.cameras.new('AutoCamera')
cam_auto.lens = 50.0
cam_auto.sensor_width = 36.0
cam_auto.clip_end = 1000.0
ob_auto_camera = bpy.data.objects.new('AutoCamera', cam_auto)
scene.collection.objects.link(ob_auto_camera)
ob_auto_camera.location = (1.65575, -1.97547, 1.3185)
ob_auto_camera.rotation_euler = (1.09748, -7.21219e-08, 0.694738)
scene.camera = ob_auto_camera
light_auto_sun = bpy.data.lights.new('AutoSun', 'SUN')
light_auto_sun.energy = 3.0
light_auto_sun.angle = 0.0523599
ob_auto_sun = bpy.data.objects.new('AutoSun', light_auto_sun)
scene.collection.objects.link(ob_auto_sun)
ob_auto_sun.rotation_euler = (0.872665, 0.174533, 0.523599)
bpy.context.view_layer.update()
